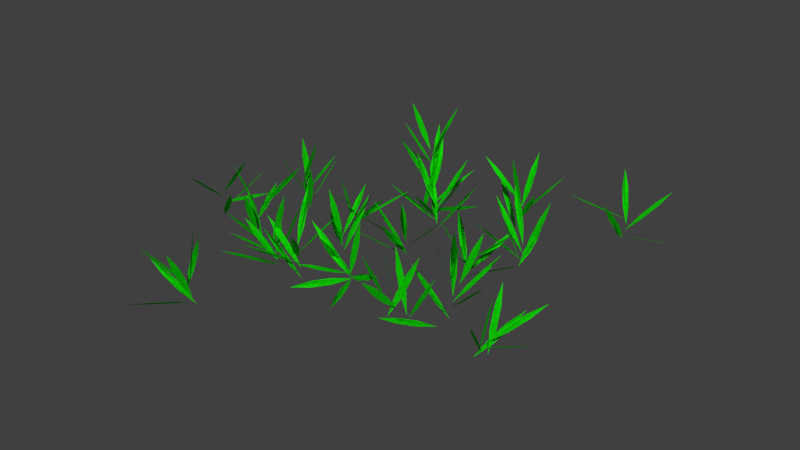 # Source: grass.blend  (saved by Blender 2.73.0; exported with 4.5.12 LTS)
import bpy
from mathutils import Matrix  # noqa: F401  (used for matrix-valued properties, if any)

bpy.ops.wm.read_factory_settings(use_empty=True)
scene = bpy.context.scene
scene.name = 'Scene'

# ---- collections
col_collection_1 = bpy.data.collections.new('Collection 1'); scene.collection.children.link(col_collection_1)

# ---- materials (node trees are filled in below, after node groups)
mat_material = bpy.data.materials.new('Material')
mat_material.alpha_threshold = 0.0
mat_material.roughness = 0.5

# ---- material node trees
mat_material.use_nodes = True; mat_material.node_tree.nodes.clear()
_N = mat_material.node_tree.nodes; _L = mat_material.node_tree.links
n0 = _N.new('ShaderNodeOutputMaterial'); n0.name = 'Material Output'; n0.location = (300, 300)
n1 = _N.new('ShaderNodeBsdfDiffuse'); n1.name = 'Diffuse BSDF'; n1.location = (10, 300)
n1.inputs[0].default_value = (0.008934, 0.8, 0.0, 1.0)
_L.new(n1.outputs[0], n0.inputs[0])
n0.is_active_output = True

# ---- world
world_world = bpy.data.worlds.new('World'); scene.world = world_world
world_world.color = (0.05088, 0.05088, 0.05088)
world_world.use_sun_shadow = False
world_world.sun_shadow_jitter_overblur = 0.0
world_world.cycles.sampling_method = 'MANUAL'
world_world.cycles.sample_map_resolution = 256

# ---- meshes
me_leaves_002 = bpy.data.meshes.new('leaves.002')
me_leaves_002.from_pydata([(33.68, 56.93, -2.554), (27.94, 57.76, 5.594), (22.68, 59.99, 13.66), (17.88, 63.63, 21.64), (23.61, 62.8, 13.49), (28.88, 60.57, 5.425), (34.05, 57.01, 0.7503), (32.87, 51.01, 8.665), (30.43, 45.8, 16.7), (26.73, 41.36, 24.86), (27.91, 47.35, 16.95), (30.35, 52.57, 8.911), (34.42, 57.12, 4.053), (40.73, 54.33, 11.29), (46.0, 50.47, 18.71), (50.25, 45.57, 26.31), (43.95, 48.37, 19.08), (38.67, 52.22, 11.66), (34.8, 57.33, 7.35), (39.82, 62.2, 14.49), (45.64, 65.82, 21.62), (52.25, 68.2, 28.73), (47.23, 63.32, 21.59), (41.42, 59.7, 14.46), (35.19, 57.53, 10.65), (32.44, 63.67, 18.05), (31.09, 70.3, 25.26), (31.12, 77.42, 32.27), (33.86, 71.28, 24.87), (35.22, 64.65, 17.67), (35.48, 56.92, 13.85), (30.27, 52.51, 21.16), (24.95, 49.51, 28.93), (19.5, 47.9, 37.16), (24.7, 52.32, 29.85), (30.03, 55.32, 22.08), (35.72, 56.29, 10.43), (36.72, 53.7, 20.04), (36.25, 51.35, 29.63), (34.31, 49.24, 39.2), (33.32, 51.83, 29.6), (33.79, 54.18, 20.01), (76.47, 80.7, -1.322), (80.41, 73.34, 4.182), (83.16, 66.27, 10.52), (84.71, 59.47, 17.69), (80.77, 66.83, 12.18), (78.02, 73.91, 5.848), (78.15, 81.07, 0.9536), (87.99, 80.54, 2.613), (97.46, 78.66, 4.776), (106.5, 75.44, 7.441), (96.69, 75.98, 5.782), (87.23, 77.85, 3.619), (78.98, 81.38, 3.585), (82.43, 88.49, 9.695), (87.12, 94.79, 15.71), (93.04, 100.3, 21.62), (89.58, 93.14, 15.51), (84.9, 86.85, 9.498), (79.38, 81.64, 6.396), (74.04, 86.7, 13.17), (69.77, 92.77, 19.7), (66.55, 99.85, 25.98), (71.88, 94.79, 19.21), (76.16, 88.72, 12.68), (79.32, 81.85, 9.162), (71.66, 76.58, 12.84), (63.28, 72.57, 16.22), (54.17, 69.81, 19.29), (61.83, 75.08, 15.61), (70.21, 79.09, 12.23), (78.35, 81.93, -1.311), (79.17, 76.33, 6.924), (78.66, 70.24, 14.7), (76.83, 63.67, 22.01), (76.02, 69.28, 13.77), (76.52, 75.37, 5.999), (-58.37, -27.91, -2.301), (-60.9, -36.38, 2.375), (-64.79, -44.44, 6.572), (-70.02, -52.11, 10.29), (-67.48, -43.64, 5.614), (-63.6, -35.58, 1.417), (-59.56, -28.45, 0.6047), (-56.98, -31.32, 9.829), (-54.98, -35.46, 18.58), (-53.56, -40.89, 26.85), (-56.14, -38.03, 17.63), (-58.14, -33.88, 8.879), (-60.53, -28.23, 3.417), (-58.29, -19.51, 7.772), (-55.12, -11.67, 12.88), (-51.02, -4.688, 18.75), (-53.25, -13.4, 14.39), (-56.42, -21.25, 9.281), (-61.03, -26.5, 6.043), (-66.48, -18.48, 8.49), (-70.61, -9.786, 10.75), (-73.44, -0.4223, 12.81), (-68.0, -8.442, 10.36), (-63.86, -17.13, 8.107), (-61.54, -24.76, 8.668), (-68.91, -24.0, 15.38), (-76.62, -22.07, 21.26), (-84.68, -18.97, 26.29), (-77.32, -19.73, 19.58), (-69.6, -21.66, 13.7), (-62.01, -22.96, -6.147), (-61.47, -24.75, 3.673), (-62.39, -26.68, 13.33), (-64.79, -28.74, 22.81), (-65.33, -26.94, 12.99), (-64.4, -25.02, 3.34), (-62.47, -21.12, 10.77), (-56.61, -16.43, 17.37), (-51.07, -12.94, 24.78), (-45.85, -10.65, 32.99), (-51.71, -15.34, 26.39), (-57.25, -18.83, 18.98), (-96.48, -16.61, -6.611), (-89.7, -18.89, 0.3682), (-83.66, -22.45, 7.334), (-78.36, -27.3, 14.29), (-85.14, -25.02, 7.308), (-91.18, -21.45, 0.3423), (-96.89, -16.4, -3.917), (-93.7, -9.33, 2.392), (-89.44, -3.266, 8.937), (-84.11, 1.794, 15.72), (-87.31, -5.274, 9.412), (-91.57, -11.34, 2.866), (-96.41, -16.64, -1.333), (-89.44, -22.37, 2.977), (-83.65, -28.94, 7.56), (-79.04, -36.37, 12.42), (-86.02, -30.65, 8.105), (-91.8, -24.07, 3.522), (-95.49, -17.11, 1.195), (-86.95, -13.84, 5.23), (-77.95, -11.92, 8.847), (-68.5, -11.34, 12.05), (-77.04, -14.61, 8.012), (-86.03, -16.54, 4.395), (-95.01, -17.36, 3.778), (-93.43, -24.48, 10.61), (-93.31, -31.81, 17.24), (-94.64, -39.36, 23.66), (-96.22, -32.24, 16.83), (-96.34, -24.9, 10.2), (-95.43, -17.15, 6.47), (-88.99, -15.77, 14.0), (-82.7, -15.88, 21.62), (-76.54, -17.45, 29.34), (-82.98, -18.82, 21.81), (-89.27, -18.72, 14.19), (53.84, -23.16, -6.464), (48.36, -26.55, 1.176), (42.72, -28.49, 9.063), (36.93, -28.97, 17.2), (42.41, -25.58, 9.556), (48.05, -23.64, 1.669), (54.26, -23.62, -3.48), (56.13, -30.67, 3.354), (56.54, -37.58, 10.42), (55.5, -44.34, 17.71), (53.63, -37.28, 10.87), (53.22, -30.38, 3.81), (54.69, -23.87, -0.4877), (62.15, -24.03, 6.167), (69.15, -25.59, 12.97), (75.69, -28.56, 19.93), (68.23, -28.4, 13.27), (61.23, -26.83, 6.467), (55.13, -23.69, 2.523), (58.19, -17.19, 9.476), (62.49, -11.46, 16.29), (68.05, -6.516, 22.96), (65.0, -13.02, 16.01), (60.7, -18.74, 9.198), (55.58, -23.51, 5.534), (50.52, -19.18, 12.99), (46.48, -13.79, 20.23), (43.47, -7.351, 27.26), (48.53, -11.69, 19.8), (52.57, -17.07, 12.56), (55.99, -22.16, 8.084), (51.32, -22.79, 16.9), (45.75, -22.45, 25.06), (39.28, -21.14, 32.56), (43.94, -20.51, 23.75), (49.51, -20.85, 15.59), (56.39, -20.22, 10.4), (61.28, -19.35, 19.08), (64.84, -18.84, 28.29), (67.06, -18.69, 38.03), (62.17, -19.57, 29.36), (58.61, -20.08, 20.15), (84.09, -47.63, -0.8125), (86.07, -39.73, 4.993), (88.82, -31.43, 9.597), (92.33, -22.71, 13.0), (90.35, -30.6, 7.194), (87.6, -38.91, 2.59), (86.15, -47.09, 0.6899), (87.98, -47.51, 10.51), (89.5, -46.49, 20.23), (90.72, -44.01, 29.83), (88.9, -43.59, 20.01), (87.37, -44.61, 10.3), (87.43, -46.76, 2.825), (91.04, -52.72, 9.989), (93.26, -58.57, 17.64), (94.08, -64.32, 25.78), (90.46, -58.35, 18.62), (88.25, -52.5, 10.97), (88.3, -46.53, 5.276), (97.36, -46.57, 9.5), (106.1, -48.02, 13.99), (114.4, -50.89, 18.74), (105.3, -50.85, 14.52), (96.62, -49.39, 10.03), (89.21, -46.29, 7.713), (93.62, -39.45, 13.52), (99.24, -33.35, 18.91), (106.1, -28.01, 23.88), (101.7, -34.85, 18.08), (96.04, -40.94, 12.69), (90.2, -46.03, 2.359), (87.8, -42.06, 11.21), (86.31, -37.01, 19.58), (85.72, -30.89, 27.47), (88.12, -34.87, 18.61), (89.61, -39.92, 10.24), (-14.86, 43.36, -3.431), (-10.72, 42.57, 5.636), (-7.983, 42.03, 15.12), (-6.647, 41.73, 25.02), (-10.79, 42.52, 15.96), (-13.52, 43.06, 6.473), (-13.98, 45.59, -1.786), (-4.64, 48.84, -0.2885), (4.558, 51.25, 2.424), (13.62, 52.81, 6.35), (4.281, 49.57, 4.852), (-4.916, 47.16, 2.14), (-13.26, 47.39, 0.2209), (-10.92, 55.6, 5.419), (-7.25, 63.13, 10.67), (-2.266, 69.98, 15.97), (-4.614, 61.77, 10.78), (-8.28, 54.24, 5.525), (-12.9, 48.31, 2.954), (-18.9, 54.1, 8.467), (-23.98, 60.93, 13.5), (-28.12, 68.81, 18.05), (-22.11, 63.03, 12.54), (-17.04, 56.19, 7.507), (-12.53, 49.24, 5.688), (-16.43, 46.33, 14.42), (-21.22, 44.56, 22.88), (-26.92, 43.95, 31.08), (-23.02, 46.86, 22.35), (-18.22, 48.63, 13.88), (-12.46, 49.41, 8.533), (-17.07, 55.42, 15.06), (-20.31, 62.01, 21.67), (-22.19, 69.2, 28.37), (-17.59, 63.19, 21.84), (-14.35, 56.59, 15.23), (-12.55, 49.19, 11.43), (-18.32, 46.1, 18.99), (-24.35, 44.47, 26.65), (-30.66, 44.28, 34.4), (-24.89, 47.38, 26.85), (-18.85, 49.01, 19.19), (-45.61, 91.83, -5.139), (-50.76, 97.67, 1.127), (-54.59, 104.2, 7.507), (-57.1, 111.4, 14.0), (-51.95, 105.5, 7.734), (-48.12, 99.0, 1.354), (-46.05, 92.28, -2.726), (-52.7, 90.92, 4.612), (-59.67, 90.98, 11.63), (-66.94, 92.46, 18.33), (-60.29, 93.81, 10.99), (-53.32, 93.75, 3.972), (-46.43, 92.31, -0.2797), (-45.6, 84.12, 5.404), (-46.24, 75.91, 10.88), (-48.35, 67.68, 16.14), (-49.18, 75.86, 10.45), (-48.54, 84.07, 4.98), (-46.78, 92.12, 2.182), (-41.65, 91.72, 10.75), (-36.81, 89.88, 19.17), (-32.26, 86.59, 27.45), (-37.39, 86.99, 18.87), (-42.23, 88.83, 10.45), (-47.11, 91.8, 4.625), (-46.34, 97.32, 12.92), (-44.22, 102.2, 21.23), (-40.75, 106.6, 29.55), (-41.52, 101.0, 21.25), (-43.64, 96.12, 12.94), (-47.39, 91.2, 7.031), (-54.68, 92.57, 13.74), (-61.09, 95.07, 20.83), (-66.64, 98.72, 28.31), (-59.36, 97.35, 21.6), (-52.94, 94.85, 14.51), (-14.89, -43.65, -2.594), (-21.42, -46.27, 4.509), (-28.23, -47.44, 11.58), (-35.32, -47.15, 18.62), (-28.79, -44.53, 11.52), (-21.98, -43.36, 4.447), (-14.86, -43.58, 0.176), (-13.59, -50.89, 6.878), (-13.8, -58.15, 13.59), (-15.49, -65.35, 20.32), (-16.76, -58.04, 13.61), (-16.55, -50.79, 6.901), (-14.91, -43.7, 2.93), (-23.01, -44.22, 8.767), (-30.73, -43.32, 14.87), (-38.08, -41.02, 21.25), (-29.98, -40.51, 15.41), (-22.25, -41.4, 9.307), (-15.08, -44.18, 5.654), (-17.68, -52.52, 10.5), (-21.6, -60.18, 15.39), (-26.82, -67.13, 20.31), (-24.22, -58.79, 15.46), (-20.3, -51.13, 10.58), (-15.25, -44.65, 8.378), (-10.05, -48.93, 15.76), (-5.814, -54.31, 22.9), (-2.542, -60.79, 29.77), (-7.745, -56.5, 22.39), (-11.98, -51.13, 15.26), (-15.36, -44.95, 11.13), (-10.58, -40.05, 18.41), (-4.926, -36.34, 25.62), (1.6, -33.83, 32.76), (-3.183, -38.73, 25.48), (-8.837, -42.44, 18.27), (-15.44, -45.16, 13.89), (-19.72, -39.9, 21.23), (-22.63, -34.05, 28.66), (-24.18, -27.64, 36.16), (-19.9, -32.9, 28.82), (-16.99, -38.75, 21.4), (-32.56, -90.65, -0.945), (-41.13, -93.03, 3.631), (-49.68, -93.95, 8.501), (-58.22, -93.42, 13.67), (-49.66, -91.04, 9.091), (-41.1, -90.12, 4.221), (-32.32, -91.09, 0.4581), (-36.14, -99.99, 2.955), (-41.01, -108.5, 4.48), (-46.91, -116.5, 5.035), (-43.08, -107.6, 2.538), (-38.22, -99.14, 1.013), (-33.95, -91.39, 2.155), (-32.99, -94.3, 11.67), (-32.49, -98.49, 20.61), (-32.44, -104.0, 28.97), (-33.39, -101.1, 19.45), (-33.9, -96.87, 10.52), (-35.55, -91.61, 3.896), (-38.85, -86.78, 12.0), (-41.28, -82.94, 20.78), (-42.84, -80.1, 30.24), (-39.54, -84.93, 22.13), (-37.11, -88.76, 13.35), (-36.95, -91.5, 5.728), (-43.73, -84.82, 8.759), (-49.29, -77.36, 12.13), (-53.62, -69.15, 15.83), (-46.84, -75.84, 12.79), (-41.28, -83.29, 9.428), (-37.96, -90.76, 7.742), (-47.23, -92.7, 10.94), (-56.76, -93.32, 13.53), (-66.53, -92.61, 15.5), (-57.26, -90.67, 12.29), (-47.74, -90.05, 9.709), (54.08, 28.58, -2.646), (51.13, 37.25, 1.352), (49.47, 46.37, 4.79), (49.12, 55.94, 7.669), (52.07, 47.26, 3.672), (53.73, 38.14, 0.233), (54.48, 29.81, -0.7441), (48.54, 31.01, 7.21), (42.24, 33.44, 14.43), (35.58, 37.11, 20.92), (41.52, 35.92, 12.97), (47.82, 33.49, 5.748), (54.73, 30.61, 1.291), (53.39, 37.76, 8.155), (53.53, 44.86, 15.03), (55.16, 51.91, 21.93), (56.5, 44.77, 15.06), (56.36, 37.67, 8.184), (54.71, 30.54, 3.592), (48.01, 30.49, 11.02), (41.69, 31.88, 18.49), (35.74, 34.7, 26.02), (42.44, 34.75, 18.59), (48.76, 33.36, 11.12), (54.68, 30.46, 5.894), (53.21, 24.35, 13.67), (50.42, 18.93, 21.45), (46.32, 14.2, 29.25), (47.79, 20.31, 21.47), (50.58, 25.73, 13.69), (54.69, 30.49, 8.195), (48.66, 34.06, 15.33), (43.6, 38.76, 22.4), (39.51, 44.58, 29.43), (45.54, 41.01, 22.29), (50.6, 36.31, 15.22), (54.72, 30.58, -0.04139), (49.38, 24.99, 6.291), (43.15, 20.59, 12.59), (36.05, 17.39, 18.85), (41.39, 22.98, 12.52), (47.62, 27.38, 6.222), (-58.29, 6.734, -0.0602), (-54.5, 5.357, 9.088), (-51.15, 2.589, 17.97), (-48.23, -1.571, 26.58), (-52.02, -0.1936, 17.43), (-55.38, 2.575, 8.551), (-59.26, 6.662, 1.893), (-59.06, 14.04, 8.64), (-57.73, 20.6, 15.91), (-55.28, 26.35, 23.71), (-55.49, 18.98, 16.97), (-56.81, 12.41, 9.694), (-60.24, 9.275, 2.147), (-68.74, 14.53, 1.933), (-76.29, 20.89, 1.441), (-82.9, 28.36, 0.6692), (-74.39, 23.1, 0.8825), (-66.84, 16.74, 1.375), (-61.23, 10.51, 3.644), (-68.64, 10.53, 10.36), (-76.72, 11.3, 16.0), (-85.48, 12.84, 20.57), (-78.08, 12.82, 13.85), (-70.0, 12.04, 8.206), (-62.23, 11.74, 5.14), (-62.86, 12.99, 15.04), (-64.75, 13.48, 24.73), (-67.89, 13.2, 34.22), (-67.26, 11.95, 24.32), (-65.37, 11.46, 14.63), (-63.24, 6.588, 9.656), (-60.04, 8.735, 18.88), (-56.73, 9.404, 28.17), (-53.32, 8.596, 37.54), (-56.52, 6.449, 28.31), (-59.83, 5.779, 19.02), (-64.25, 14.25, 8.087), (-68.44, 23.25, 9.212), (-71.33, 32.54, 11.0), (-72.91, 42.1, 13.44), (-68.73, 33.09, 12.32), (-65.84, 23.81, 10.53), (49.6, -46.0, 3.316), (53.8, -45.92, 12.39), (58.97, -46.73, 20.78), (65.12, -48.43, 28.48), (60.92, -48.51, 19.41), (55.74, -47.7, 11.02), (49.65, -47.23, 4.972), (44.92, -46.17, 13.72), (41.5, -44.53, 22.85), (39.39, -42.31, 32.36), (44.12, -43.37, 23.62), (47.54, -45.01, 14.49), (66.61, -48.35, 6.969), (57.26, -50.86, 4.482), (47.62, -52.07, 2.652), (37.69, -51.98, 1.478), (47.05, -49.47, 3.965), (56.69, -48.26, 5.796), (39.35, -49.32, 10.91), (40.38, -55.25, 18.9), (40.6, -60.09, 27.51), (40.02, -63.86, 36.75), (39.0, -57.94, 28.76), (38.77, -53.09, 20.15), (46.43, -50.19, 8.887), (46.4, -56.06, 16.98), (46.16, -62.98, 24.03), (45.72, -70.95, 30.05), (45.75, -65.07, 21.97), (45.99, -58.15, 14.91), (44.92, -51.04, 9.996), (41.01, -48.51, 18.84), (37.97, -47.08, 28.14), (35.82, -46.75, 37.9), (39.74, -49.28, 29.06), (42.77, -50.71, 19.75), (42.85, -51.85, 3.93), (44.15, -48.41, 13.22), (46.7, -44.43, 21.91), (50.49, -39.91, 29.98), (49.18, -43.35, 20.69), (46.64, -47.34, 12.0), (-0.3391, 37.48, -4.032), (2.284, 44.36, 2.726), (6.057, 50.32, 9.652), (10.98, 55.36, 16.74), (8.356, 48.48, 9.987), (4.583, 42.52, 3.061), (-0.6783, 37.4, -2.125), (-7.754, 42.44, 2.819), (-13.69, 48.41, 8.003), (-18.5, 55.3, 13.43), (-11.42, 50.26, 8.481), (-5.482, 44.29, 3.298), (-0.9561, 37.34, -0.2104), (-7.496, 32.67, 5.738), (-14.68, 29.34, 11.66), (-22.5, 27.34, 17.55), (-15.96, 32.01, 11.6), (-8.781, 35.34, 5.683), (-1.111, 37.3, 1.721), (1.325, 30.64, 8.764), (2.32, 23.65, 15.68), (1.874, 16.33, 22.48), (-0.5631, 23.0, 15.44), (-1.558, 29.99, 8.521), (-1.266, 37.27, 3.653), (4.296, 38.58, 11.86), (9.852, 38.41, 20.03), (15.4, 36.75, 28.18), (9.84, 35.44, 19.98), (4.284, 35.61, 11.8), (-1.361, 37.25, 5.588), (-1.472, 44.21, 12.77), (-0.1399, 50.82, 19.99), (2.635, 57.1, 27.26), (2.745, 50.14, 20.08), (1.413, 43.52, 12.86), (-1.427, 37.23, 7.525), (-8.489, 38.9, 14.4), (-14.9, 41.89, 21.31), (-20.65, 46.21, 28.26), (-13.58, 44.55, 21.38), (-7.177, 41.56, 14.47), (-27.82, -43.25, -0.2591), (-35.49, -48.92, 2.736), (-43.76, -54.03, 4.496), (-52.64, -58.6, 5.02), (-44.97, -52.93, 2.025), (-36.7, -47.81, 0.2652), (-29.44, -43.17, 0.5669), (-31.41, -46.27, 9.864), (-33.82, -50.58, 18.43), (-36.66, -56.11, 26.26), (-34.69, -53.01, 16.96), (-32.28, -48.7, 8.397), (-30.97, -43.02, 1.501), (-31.43, -35.84, 8.44), (-31.42, -29.76, 16.24), (-30.93, -24.8, 24.91), (-30.47, -31.98, 17.97), (-30.48, -38.05, 10.16), (-32.34, -42.71, 2.651), (-39.61, -35.84, 2.545), (-45.94, -28.29, 3.371), (-51.34, -20.07, 5.13), (-44.07, -26.94, 5.236), (-37.74, -34.48, 4.41), (-33.72, -42.41, 3.801), (-43.54, -44.11, 4.611), (-53.41, -44.39, 4.978), (-63.34, -43.26, 4.902), (-53.53, -41.56, 4.092), (-43.65, -41.28, 3.725), (-34.73, -41.9, 5.179), (-38.0, -47.19, 13.01), (-42.54, -52.39, 20.09), (-48.35, -57.5, 26.42), (-45.08, -52.21, 18.59), (-40.55, -47.01, 11.51), (-35.57, -41.29, 6.671), (-31.85, -39.91, 15.84), (-28.72, -39.87, 25.22), (-26.2, -41.16, 34.81), (-29.93, -42.54, 25.64), (-33.05, -42.59, 16.26), (39.34, 4.635, -3.828), (45.22, 1.86, 3.762), (49.81, -0.9284, 12.07), (53.09, -3.73, 21.08), (47.21, -0.9545, 13.49), (42.62, 1.834, 5.189), (40.06, 5.405, -2.501), (48.79, 9.121, 0.653), (57.55, 11.55, 4.538), (66.34, 12.68, 9.153), (57.62, 8.967, 5.999), (48.85, 6.541, 2.114), (40.65, 5.943, -1.063), (43.1, 13.44, 5.077), (46.92, 20.41, 10.96), (52.09, 26.85, 16.6), (49.64, 19.35, 10.46), (45.83, 12.38, 4.569), (40.99, 6.017, 0.5959), (34.84, 9.494, 7.671), (29.5, 14.2, 14.53), (24.95, 20.13, 21.17), (31.1, 16.66, 14.09), (36.45, 11.95, 7.234), (41.33, 6.091, 2.255), (39.68, 1.3, 10.87), (37.03, -2.409, 19.65), (33.38, -5.034, 28.58), (35.03, -0.2426, 19.96), (37.68, 3.466, 11.18), (41.57, 6.008, 3.926), (47.24, -0.3724, 9.128), (51.63, -7.489, 14.41), (54.73, -15.34, 19.76), (49.06, -8.96, 14.56), (44.67, -1.844, 9.281), (41.76, 5.846, 5.603), (48.7, 8.564, 12.27), (56.05, 9.868, 18.75), (63.81, 9.76, 25.05), (56.87, 7.043, 18.39), (49.52, 5.739, 11.9), (-29.1, 8.807, 11.07), (-27.29, 0.61, 16.5), (-26.94, -7.758, 21.75), (-28.05, -16.3, 26.83), (-29.86, -8.101, 21.4), (-30.21, 0.2677, 16.15), (-29.2, 8.347, -2.377), (-21.48, 8.433, 3.979), (-13.88, 7.053, 10.14), (-6.38, 4.206, 16.11), (-14.1, 4.12, 9.755), (-21.7, 5.5, 3.593), (-29.18, 8.384, -0.8491), (-28.04, 5.199, 8.558), (-28.3, 2.476, 18.06), (-29.97, 0.2132, 27.65), (-31.12, 3.398, 18.25), (-30.85, 6.121, 8.745), (-28.92, 8.888, 0.6181), (-21.26, 9.08, 7.038), (-14.3, 8.082, 13.99), (-8.056, 5.896, 21.49), (-15.72, 5.704, 15.07), (-22.67, 6.702, 8.109), (-28.66, 9.393, 2.085), (-24.17, 17.16, 6.495), (-18.59, 23.93, 11.05), (-11.93, 29.71, 15.76), (-16.41, 21.94, 11.35), (-21.99, 15.17, 6.79), (-28.57, 9.554, 3.623), (-22.91, 3.622, 9.345), (-18.49, -3.129, 15.06), (-15.31, -10.7, 20.76), (-20.97, -4.767, 15.04), (-25.39, 1.984, 9.324), (-28.58, 9.542, 5.197), (-23.63, 12.93, 13.2), (-18.17, 14.93, 21.19), (-12.18, 15.54, 29.17), (-17.13, 12.15, 21.17), (-22.59, 10.15, 13.18), (10.07, -36.22, 3.362), (7.018, -42.0, 10.93), (4.967, -46.97, 19.22), (3.92, -51.14, 28.25), (6.974, -45.36, 20.69), (9.024, -40.38, 12.39), (10.49, -37.4, 4.099), (7.102, -46.81, 3.85), (2.963, -55.74, 4.786), (-1.931, -64.19, 6.907), (1.453, -54.79, 7.156), (5.592, -45.86, 6.22), (10.88, -38.54, 4.907), (16.36, -46.86, 5.729), (20.5, -55.82, 6.375), (23.3, -65.4, 6.846), (17.83, -57.07, 6.025), (13.69, -48.12, 5.378), (11.25, -39.57, 5.857), (19.23, -41.92, 11.4), (27.43, -45.21, 15.83), (35.85, -49.46, 19.14), (27.87, -47.11, 13.6), (19.67, -43.82, 9.168), (11.61, -40.61, 6.808), (12.36, -40.63, 16.78), (14.54, -40.45, 26.42), (18.16, -40.07, 35.73), (17.41, -40.05, 25.76), (15.22, -40.23, 16.12), (11.87, -41.35, 7.998), (6.676, -44.97, 15.74), (1.797, -47.24, 24.03), (-2.766, -48.18, 32.87), (2.429, -44.57, 25.14), (7.307, -42.29, 16.84), (12.08, -41.94, 9.308), (11.65, -51.04, 13.43), (9.895, -59.63, 17.99), (6.815, -67.73, 22.98), (7.244, -58.63, 18.86), (8.998, -50.03, 14.3), (5.322, 7.706, -5.529), (-0.7395, 1.467, -0.6029), (-7.805, -3.755, 3.931), (-15.88, -7.958, 8.073), (-9.814, -1.718, 3.146), (-2.748, 3.503, -1.388), (4.711, 7.555, -4.357), (5.932, 2.012, 3.873), (6.096, -4.339, 11.45), (5.204, -11.5, 18.37), (3.983, -5.956, 10.14), (3.819, 0.3951, 2.563), (4.362, 7.469, -3.136), (-0.03854, 3.941, 5.118), (-4.99, 1.791, 13.4), (-10.49, 1.016, 21.71), (-6.092, 4.544, 13.46), (-1.14, 6.695, 5.174), (4.539, 7.513, -1.818), (8.002, 0.01052, 3.81), (10.01, -7.717, 9.639), (10.57, -15.67, 15.67), (7.109, -8.168, 10.04), (5.098, -0.4408, 4.213), (4.715, 7.556, -0.5), (11.95, 8.83, 6.281), (19.08, 8.626, 13.12), (26.11, 6.944, 20.03), (18.88, 5.67, 13.25), (11.75, 5.874, 6.406), (4.467, 7.495, 0.7682), (1.515, 0.7185, 7.5), (-2.774, -5.601, 13.78), (-8.398, -11.46, 19.6), (-5.446, -4.688, 12.87), (-1.158, 1.632, 6.593), (4.006, 7.381, 2.011), (6.994, 4.85, 11.21), (9.302, 1.053, 20.04), (10.93, -4.011, 28.51), (7.945, -1.48, 19.31), (5.637, 2.317, 10.48), (-14.42, -16.03, 0.4016), (-12.22, -10.56, 8.478), (-10.5, -6.316, 17.24), (-9.261, -3.297, 26.69), (-11.46, -8.766, 18.61), (-13.18, -13.01, 9.851), (-15.2, -15.36, 1.038), (-17.86, -5.762, 1.864), (-19.62, 3.755, 3.876), (-20.5, 13.19, 7.072), (-17.85, 3.584, 6.245), (-16.08, -5.933, 4.234), (-15.89, -14.79, 1.807), (-24.74, -10.45, 3.436), (-32.77, -4.884, 4.971), (-39.97, 1.905, 6.413), (-31.11, -2.435, 4.784), (-23.08, -7.999, 3.249), (-16.36, -14.39, 2.842), (-23.16, -17.69, 9.386), (-30.82, -20.07, 15.17), (-39.34, -21.51, 20.19), (-32.55, -18.2, 13.64), (-24.89, -15.83, 7.861), (-16.84, -13.98, 3.877), (-16.25, -15.22, 13.78), (-16.88, -17.26, 23.43), (-18.72, -20.11, 32.84), (-19.32, -18.87, 22.93), (-18.69, -16.83, 13.28), (-17.13, -13.74, 5.01), (-13.28, -9.423, 13.17), (-9.0, -6.501, 21.58), (-4.285, -4.973, 30.27), (-8.134, -9.289, 22.11), (-12.42, -12.21, 13.69), (-17.32, -13.58, 6.192), (-20.42, -6.044, 11.99), (-22.07, 1.627, 18.01), (-22.25, 9.438, 24.24), (-19.15, 1.907, 18.45), (-17.5, -5.764, 12.43)], [], [(0, 3, 2, 1), (0, 5, 4, 3), (6, 9, 8, 7), (6, 11, 10, 9), (12, 15, 14, 13), (12, 17, 16, 15), (18, 21, 20, 19), (18, 23, 22, 21), (24, 27, 26, 25), (24, 29, 28, 27), (30, 33, 32, 31), (30, 35, 34, 33), (36, 39, 38, 37), (36, 41, 40, 39), (42, 45, 44, 43), (42, 47, 46, 45), (48, 51, 50, 49), (48, 53, 52, 51), (54, 57, 56, 55), (54, 59, 58, 57), (60, 63, 62, 61), (60, 65, 64, 63), (66, 69, 68, 67), (66, 71, 70, 69), (72, 75, 74, 73), (72, 77, 76, 75), (78, 81, 80, 79), (78, 83, 82, 81), (84, 87, 86, 85), (84, 89, 88, 87), (90, 93, 92, 91), (90, 95, 94, 93), (96, 99, 98, 97), (96, 101, 100, 99), (102, 105, 104, 103), (102, 107, 106, 105), (108, 111, 110, 109), (108, 113, 112, 111), (114, 117, 116, 115), (114, 119, 118, 117), (120, 123, 122, 121), (120, 125, 124, 123), (126, 129, 128, 127), (126, 131, 130, 129), (132, 135, 134, 133), (132, 137, 136, 135), (138, 141, 140, 139), (138, 143, 142, 141), (144, 147, 146, 145), (144, 149, 148, 147), (150, 153, 152, 151), (150, 155, 154, 153), (156, 159, 158, 157), (156, 161, 160, 159), (162, 165, 164, 163), (162, 167, 166, 165), (168, 171, 170, 169), (168, 173, 172, 171), (174, 177, 176, 175), (174, 179, 178, 177), (180, 183, 182, 181), (180, 185, 184, 183), (186, 189, 188, 187), (186, 191, 190, 189), (192, 195, 194, 193), (192, 197, 196, 195), (198, 201, 200, 199), (198, 203, 202, 201), (204, 207, 206, 205), (204, 209, 208, 207), (210, 213, 212, 211), (210, 215, 214, 213), (216, 219, 218, 217), (216, 221, 220, 219), (222, 225, 224, 223), (222, 227, 226, 225), (228, 231, 230, 229), (228, 233, 232, 231), (234, 237, 236, 235), (234, 239, 238, 237), (240, 243, 242, 241), (240, 245, 244, 243), (246, 249, 248, 247), (246, 251, 250, 249), (252, 255, 254, 253), (252, 257, 256, 255), (258, 261, 260, 259), (258, 263, 262, 261), (264, 267, 266, 265), (264, 269, 268, 267), (270, 273, 272, 271), (270, 275, 274, 273), (276, 279, 278, 277), (276, 281, 280, 279), (282, 285, 284, 283), (282, 287, 286, 285), (288, 291, 290, 289), (288, 293, 292, 291), (294, 297, 296, 295), (294, 299, 298, 297), (300, 303, 302, 301), (300, 305, 304, 303), (306, 309, 308, 307), (306, 311, 310, 309), (312, 315, 314, 313), (312, 317, 316, 315), (318, 321, 320, 319), (318, 323, 322, 321), (324, 327, 326, 325), (324, 329, 328, 327), (330, 333, 332, 331), (330, 335, 334, 333), (336, 339, 338, 337), (336, 341, 340, 339), (342, 345, 344, 343), (342, 347, 346, 345), (348, 351, 350, 349), (348, 353, 352, 351), (354, 357, 356, 355), (354, 359, 358, 357), (360, 363, 362, 361), (360, 365, 364, 363), (366, 369, 368, 367), (366, 371, 370, 369), (372, 375, 374, 373), (372, 377, 376, 375), (378, 381, 380, 379), (378, 383, 382, 381), (384, 387, 386, 385), (384, 389, 388, 387), (390, 393, 392, 391), (390, 395, 394, 393), (396, 399, 398, 397), (396, 401, 400, 399), (402, 405, 404, 403), (402, 407, 406, 405), (408, 411, 410, 409), (408, 413, 412, 411), (414, 417, 416, 415), (414, 419, 418, 417), (420, 423, 422, 421), (420, 425, 424, 423), (426, 429, 428, 427), (426, 431, 430, 429), (432, 435, 434, 433), (432, 437, 436, 435), (438, 441, 440, 439), (438, 443, 442, 441), (444, 447, 446, 445), (444, 449, 448, 447), (450, 453, 452, 451), (450, 455, 454, 453), (456, 459, 458, 457), (456, 461, 460, 459), (462, 465, 464, 463), (462, 467, 466, 465), (468, 471, 470, 469), (468, 473, 472, 471), (474, 477, 476, 475), (474, 479, 478, 477), (480, 483, 482, 481), (480, 485, 484, 483), (486, 489, 488, 487), (486, 491, 490, 489), (492, 495, 494, 493), (492, 497, 496, 495), (498, 501, 500, 499), (498, 503, 502, 501), (504, 507, 506, 505), (504, 509, 508, 507), (510, 513, 512, 511), (510, 515, 514, 513), (516, 519, 518, 517), (516, 521, 520, 519), (522, 525, 524, 523), (522, 527, 526, 525), (528, 531, 530, 529), (528, 533, 532, 531), (534, 537, 536, 535), (534, 539, 538, 537), (540, 543, 542, 541), (540, 545, 544, 543), (546, 549, 548, 547), (546, 551, 550, 549), (552, 555, 554, 553), (552, 557, 556, 555), (558, 561, 560, 559), (558, 563, 562, 561), (564, 567, 566, 565), (564, 569, 568, 567), (570, 573, 572, 571), (570, 575, 574, 573), (576, 579, 578, 577), (576, 581, 580, 579), (582, 585, 584, 583), (582, 587, 586, 585), (588, 591, 590, 589), (588, 593, 592, 591), (594, 597, 596, 595), (594, 599, 598, 597), (600, 603, 602, 601), (600, 605, 604, 603), (606, 609, 608, 607), (606, 611, 610, 609), (612, 615, 614, 613), (612, 617, 616, 615), (618, 621, 620, 619), (618, 623, 622, 621), (624, 627, 626, 625), (624, 629, 628, 627), (630, 633, 632, 631), (630, 635, 634, 633), (636, 639, 638, 637), (636, 641, 640, 639), (642, 645, 644, 643), (642, 647, 646, 645), (648, 651, 650, 649), (648, 653, 652, 651), (654, 657, 656, 655), (654, 659, 658, 657), (660, 663, 662, 661), (660, 665, 664, 663), (666, 669, 668, 667), (666, 671, 670, 669), (672, 675, 674, 673), (672, 677, 676, 675), (678, 681, 680, 679), (678, 683, 682, 681), (684, 687, 686, 685), (684, 689, 688, 687), (690, 693, 692, 691), (690, 695, 694, 693), (696, 699, 698, 697), (696, 701, 700, 699), (702, 705, 704, 703), (702, 707, 706, 705), (708, 711, 710, 709), (708, 713, 712, 711), (714, 717, 716, 715), (714, 719, 718, 717), (720, 723, 722, 721), (720, 725, 724, 723), (726, 729, 728, 727), (726, 731, 730, 729), (732, 735, 734, 733), (732, 737, 736, 735), (738, 741, 740, 739), (738, 743, 742, 741), (744, 747, 746, 745), (744, 749, 748, 747), (750, 753, 752, 751), (750, 755, 754, 753), (756, 759, 758, 757), (756, 761, 760, 759), (762, 765, 764, 763), (762, 767, 766, 765), (768, 771, 770, 769), (768, 773, 772, 771), (774, 777, 776, 775), (774, 779, 778, 777), (780, 783, 782, 781), (780, 785, 784, 783), (786, 789, 788, 787), (786, 791, 790, 789), (792, 795, 794, 793), (792, 797, 796, 795), (798, 801, 800, 799), (798, 803, 802, 801), (804, 807, 806, 805), (804, 809, 808, 807)])
_uv = me_leaves_002.uv_layers.new(name='UVMap')
_uv.uv.foreach_set('vector', [0.09417, 0.5011, 0.09417, 0.7489, 0.08177, 0.6663, 0.08177, 0.5837, 0.09417, 0.5011, 0.1066, 0.5837, 0.1066, 0.6663, 0.09417, 0.7489, 0.7937, 0.7489, 0.7937, 0.5011, 0.8061, 0.5837, 0.8061, 0.6663, 0.7937, 0.7489, 0.7813, 0.6663, 0.7813, 0.5837, 0.7937, 0.5011, 0.6592, 0.7511, 0.6592, 0.9989, 0.6468, 0.9163, 0.6468, 0.8337, 0.6592, 0.7511, 0.6716, 0.8337, 0.6716, 0.9163, 0.6592, 0.9989, 0.3363, 0.5011, 0.3363, 0.7489, 0.3239, 0.6663, 0.3239, 0.5837, 0.3363, 0.5011, 0.3487, 0.5837, 0.3487, 0.6663, 0.3363, 0.7489, 0.2018, 0.5011, 0.2018, 0.7489, 0.1894, 0.6663, 0.1894, 0.5837, 0.2018, 0.5011, 0.2142, 0.5837, 0.2142, 0.6663, 0.2018, 0.7489, 0.2556, 0.001058, 0.2556, 0.2489, 0.2432, 0.1663, 0.2432, 0.08369, 0.2556, 0.001058, 0.268, 0.08369, 0.268, 0.1663, 0.2556, 0.2489, 0.2556, 0.4989, 0.2556, 0.2511, 0.268, 0.3337, 0.268, 0.4163, 0.2556, 0.4989, 0.2432, 0.4163, 0.2432, 0.3337, 0.2556, 0.2511, 0.4708, 0.5011, 0.4708, 0.7489, 0.4584, 0.6663, 0.4584, 0.5837, 0.4708, 0.5011, 0.4832, 0.5837, 0.4832, 0.6663, 0.4708, 0.7489, 0.7399, 0.2511, 0.7399, 0.4989, 0.7275, 0.4163, 0.7275, 0.3337, 0.7399, 0.2511, 0.7523, 0.3337, 0.7523, 0.4163, 0.7399, 0.4989, 0.148, 0.001058, 0.148, 0.2489, 0.1356, 0.1663, 0.1356, 0.08369, 0.148, 0.001058, 0.1604, 0.08369, 0.1604, 0.1663, 0.148, 0.2489, 0.9013, 0.2511, 0.9013, 0.4989, 0.8889, 0.4163, 0.8889, 0.3337, 0.9013, 0.2511, 0.9137, 0.3337, 0.9137, 0.4163, 0.9013, 0.4989, 0.8744, 0.5011, 0.8744, 0.7489, 0.862, 0.6663, 0.862, 0.5837, 0.8744, 0.5011, 0.8868, 0.5837, 0.8868, 0.6663, 0.8744, 0.7489, 0.3363, 0.2511, 0.3363, 0.4989, 0.3239, 0.4163, 0.3239, 0.3337, 0.3363, 0.2511, 0.3487, 0.3337, 0.3487, 0.4163, 0.3363, 0.4989, 0.8475, 0.7489, 0.8475, 0.5011, 0.8599, 0.5837, 0.8599, 0.6663, 0.8475, 0.7489, 0.8351, 0.6663, 0.8351, 0.5837, 0.8475, 0.5011, 0.8744, 0.2489, 0.8744, 0.001058, 0.8868, 0.08368, 0.8868, 0.1663, 0.8744, 0.2489, 0.862, 0.1663, 0.862, 0.08368, 0.8744, 0.001058, 0.6592, 0.001058, 0.6592, 0.2489, 0.6468, 0.1663, 0.6468, 0.08369, 0.6592, 0.001058, 0.6716, 0.08369, 0.6716, 0.1663, 0.6592, 0.2489, 0.2018, 0.001058, 0.2018, 0.2489, 0.1894, 0.1663, 0.1894, 0.08369, 0.2018, 0.001058, 0.2142, 0.08369, 0.2142, 0.1663, 0.2018, 0.2489, 0.6861, 0.4989, 0.6861, 0.2511, 0.6985, 0.3337, 0.6985, 0.4163, 0.6861, 0.4989, 0.6737, 0.4163, 0.6737, 0.3337, 0.6861, 0.2511, 0.417, 0.4989, 0.417, 0.2511, 0.4294, 0.3337, 0.4294, 0.4163, 0.417, 0.4989, 0.4046, 0.4163, 0.4046, 0.3337, 0.417, 0.2511, 0.09417, 0.9989, 0.09417, 0.7511, 0.1066, 0.8337, 0.1066, 0.9163, 0.09417, 0.9989, 0.08177, 0.9163, 0.08177, 0.8337, 0.09417, 0.7511, 0.04036, 0.2511, 0.04036, 0.4989, 0.02796, 0.4163, 0.02796, 0.3337, 0.04036, 0.2511, 0.05275, 0.3337, 0.05275, 0.4163, 0.04036, 0.4989, 0.6054, 0.9989, 0.6054, 0.7511, 0.6178, 0.8337, 0.6178, 0.9163, 0.6054, 0.9989, 0.593, 0.9163, 0.593, 0.8337, 0.6054, 0.7511, 0.5246, 0.7489, 0.5246, 0.5011, 0.537, 0.5837, 0.537, 0.6663, 0.5246, 0.7489, 0.5123, 0.6663, 0.5123, 0.5837, 0.5246, 0.5011, 0.4977, 0.7511, 0.4977, 0.9989, 0.4853, 0.9163, 0.4853, 0.8337, 0.4977, 0.7511, 0.5101, 0.8337, 0.5101, 0.9163, 0.4977, 0.9989, 0.06726, 0.4989, 0.06726, 0.2511, 0.07966, 0.3337, 0.07966, 0.4163, 0.06726, 0.4989, 0.05487, 0.4163, 0.05487, 0.3337, 0.06726, 0.2511, 0.06726, 0.7489, 0.06726, 0.5011, 0.07966, 0.5837, 0.07966, 0.6663, 0.06726, 0.7489, 0.05487, 0.6663, 0.05487, 0.5837, 0.06726, 0.5011, 0.5516, 0.001058, 0.5516, 0.2489, 0.5392, 0.1663, 0.5392, 0.08369, 0.5516, 0.001058, 0.5639, 0.08369, 0.5639, 0.1663, 0.5516, 0.2489, 0.982, 0.7511, 0.982, 0.9989, 0.9696, 0.9163, 0.9696, 0.8337, 0.982, 0.7511, 0.9944, 0.8337, 0.9944, 0.9163, 0.982, 0.9989, 0.3901, 0.5011, 0.3901, 0.7489, 0.3777, 0.6663, 0.3777, 0.5837, 0.3901, 0.5011, 0.4025, 0.5837, 0.4025, 0.6663, 0.3901, 0.7489, 0.3632, 0.7489, 0.3632, 0.5011, 0.3756, 0.5837, 0.3756, 0.6663, 0.3632, 0.7489, 0.3508, 0.6663, 0.3508, 0.5837, 0.3632, 0.5011, 0.7937, 0.2489, 0.7937, 0.001058, 0.8061, 0.08368, 0.8061, 0.1663, 0.7937, 0.2489, 0.7813, 0.1663, 0.7813, 0.08368, 0.7937, 0.001058, 0.3094, 0.2511, 0.3094, 0.4989, 0.297, 0.4163, 0.297, 0.3337, 0.3094, 0.2511, 0.3218, 0.3337, 0.3218, 0.4163, 0.3094, 0.4989, 0.4439, 0.5011, 0.4439, 0.7489, 0.4315, 0.6663, 0.4315, 0.5837, 0.4439, 0.5011, 0.4563, 0.5837, 0.4563, 0.6663, 0.4439, 0.7489, 0.9282, 0.4989, 0.9282, 0.2511, 0.9406, 0.3337, 0.9406, 0.4163, 0.9282, 0.4989, 0.9158, 0.4163, 0.9158, 0.3337, 0.9282, 0.2511, 0.8206, 0.001058, 0.8206, 0.2489, 0.8082, 0.1663, 0.8082, 0.08369, 0.8206, 0.001058, 0.833, 0.08369, 0.833, 0.1663, 0.8206, 0.2489, 0.9551, 0.7511, 0.9551, 0.9989, 0.9427, 0.9163, 0.9427, 0.8337, 0.9551, 0.7511, 0.9675, 0.8337, 0.9675, 0.9163, 0.9551, 0.9989, 0.4708, 0.2511, 0.4708, 0.4989, 0.4584, 0.4163, 0.4584, 0.3337, 0.4708, 0.2511, 0.4832, 0.3337, 0.4832, 0.4163, 0.4708, 0.4989, 0.8475, 0.2511, 0.8475, 0.4989, 0.8351, 0.4163, 0.8351, 0.3337, 0.8475, 0.2511, 0.8599, 0.3337, 0.8599, 0.4163, 0.8475, 0.4989, 0.4708, 0.001058, 0.4708, 0.2489, 0.4584, 0.1663, 0.4584, 0.08369, 0.4708, 0.001058, 0.4832, 0.08369, 0.4832, 0.1663, 0.4708, 0.2489, 0.7668, 0.7511, 0.7668, 0.9989, 0.7544, 0.9163, 0.7544, 0.8337, 0.7668, 0.7511, 0.7792, 0.8337, 0.7792, 0.9163, 0.7668, 0.9989, 0.7937, 0.9989, 0.7937, 0.7511, 0.8061, 0.8337, 0.8061, 0.9163, 0.7937, 0.9989, 0.7813, 0.9163, 0.7813, 0.8337, 0.7937, 0.7511, 0.4977, 0.4989, 0.4977, 0.2511, 0.5101, 0.3337, 0.5101, 0.4163, 0.4977, 0.4989, 0.4853, 0.4163, 0.4853, 0.3337, 0.4977, 0.2511, 0.713, 0.2511, 0.713, 0.4989, 0.7006, 0.4163, 0.7006, 0.3337, 0.713, 0.2511, 0.7254, 0.3337, 0.7254, 0.4163, 0.713, 0.4989, 0.3363, 0.7511, 0.3363, 0.9989, 0.3239, 0.9163, 0.3239, 0.8337, 0.3363, 0.7511, 0.3487, 0.8337, 0.3487, 0.9163, 0.3363, 0.9989, 0.9282, 0.5011, 0.9282, 0.7489, 0.9158, 0.6663, 0.9158, 0.5837, 0.9282, 0.5011, 0.9406, 0.5837, 0.9406, 0.6663, 0.9282, 0.7489, 0.6323, 0.2511, 0.6323, 0.4989, 0.6199, 0.4163, 0.6199, 0.3337, 0.6323, 0.2511, 0.6447, 0.3337, 0.6447, 0.4163, 0.6323, 0.4989, 0.01345, 0.7511, 0.01345, 0.9989, 0.001058, 0.9163, 0.001058, 0.8337, 0.01345, 0.7511, 0.02585, 0.8337, 0.02585, 0.9163, 0.01345, 0.9989, 0.3094, 0.001058, 0.3094, 0.2489, 0.297, 0.1663, 0.297, 0.08369, 0.3094, 0.001058, 0.3218, 0.08369, 0.3218, 0.1663, 0.3094, 0.2489, 0.8206, 0.4989, 0.8206, 0.2511, 0.833, 0.3337, 0.833, 0.4163, 0.8206, 0.4989, 0.8082, 0.4163, 0.8082, 0.3337, 0.8206, 0.2511, 0.5246, 0.001058, 0.5246, 0.2489, 0.5123, 0.1663, 0.5123, 0.08369, 0.5246, 0.001058, 0.537, 0.08369, 0.537, 0.1663, 0.5246, 0.2489, 0.8206, 0.7511, 0.8206, 0.9989, 0.8082, 0.9163, 0.8082, 0.8337, 0.8206, 0.7511, 0.833, 0.8337, 0.833, 0.9163, 0.8206, 0.9989, 0.7668, 0.4989, 0.7668, 0.2511, 0.7792, 0.3337, 0.7792, 0.4163, 0.7668, 0.4989, 0.7544, 0.4163, 0.7544, 0.3337, 0.7668, 0.2511, 0.9551, 0.001058, 0.9551, 0.2489, 0.9427, 0.1663, 0.9427, 0.08369, 0.9551, 0.001058, 0.9675, 0.08369, 0.9675, 0.1663, 0.9551, 0.2489, 0.1211, 0.9989, 0.1211, 0.7511, 0.1335, 0.8337, 0.1335, 0.9163, 0.1211, 0.9989, 0.1087, 0.9163, 0.1087, 0.8337, 0.1211, 0.7511, 0.7399, 0.5011, 0.7399, 0.7489, 0.7275, 0.6663, 0.7275, 0.5837, 0.7399, 0.5011, 0.7523, 0.5837, 0.7523, 0.6663, 0.7399, 0.7489, 0.2825, 0.2511, 0.2825, 0.4989, 0.2701, 0.4163, 0.2701, 0.3337, 0.2825, 0.2511, 0.2949, 0.3337, 0.2949, 0.4163, 0.2825, 0.4989, 0.3901, 0.001058, 0.3901, 0.2489, 0.3777, 0.1663, 0.3777, 0.08369, 0.3901, 0.001058, 0.4025, 0.08369, 0.4025, 0.1663, 0.3901, 0.2489, 0.6054, 0.2511, 0.6054, 0.4989, 0.593, 0.4163, 0.593, 0.3337, 0.6054, 0.2511, 0.6178, 0.3337, 0.6178, 0.4163, 0.6054, 0.4989, 0.3094, 0.5011, 0.3094, 0.7489, 0.297, 0.6663, 0.297, 0.5837, 0.3094, 0.5011, 0.3218, 0.5837, 0.3218, 0.6663, 0.3094, 0.7489, 0.9013, 0.5011, 0.9013, 0.7489, 0.8889, 0.6663, 0.8889, 0.5837, 0.9013, 0.5011, 0.9137, 0.5837, 0.9137, 0.6663, 0.9013, 0.7489, 0.5516, 0.4989, 0.5516, 0.2511, 0.5639, 0.3337, 0.5639, 0.4163, 0.5516, 0.4989, 0.5392, 0.4163, 0.5392, 0.3337, 0.5516, 0.2511, 0.9551, 0.7489, 0.9551, 0.5011, 0.9675, 0.5837, 0.9675, 0.6663, 0.9551, 0.7489, 0.9427, 0.6663, 0.9427, 0.5837, 0.9551, 0.5011, 0.7668, 0.2489, 0.7668, 0.001058, 0.7792, 0.08369, 0.7792, 0.1663, 0.7668, 0.2489, 0.7544, 0.1663, 0.7544, 0.08369, 0.7668, 0.001058, 0.09417, 0.001058, 0.09417, 0.2489, 0.08177, 0.1663, 0.08177, 0.08369, 0.09417, 0.001058, 0.1066, 0.08369, 0.1066, 0.1663, 0.09417, 0.2489, 0.982, 0.7489, 0.982, 0.5011, 0.9944, 0.5837, 0.9944, 0.6663, 0.982, 0.7489, 0.9696, 0.6663, 0.9696, 0.5837, 0.982, 0.5011, 0.4977, 0.001058, 0.4977, 0.2489, 0.4853, 0.1663, 0.4853, 0.08369, 0.4977, 0.001058, 0.5101, 0.08369, 0.5101, 0.1663, 0.4977, 0.2489, 0.3901, 0.2511, 0.3901, 0.4989, 0.3777, 0.4163, 0.3777, 0.3337, 0.3901, 0.2511, 0.4025, 0.3337, 0.4025, 0.4163, 0.3901, 0.4989, 0.8744, 0.2511, 0.8744, 0.4989, 0.862, 0.4163, 0.862, 0.3337, 0.8744, 0.2511, 0.8868, 0.3337, 0.8868, 0.4163, 0.8744, 0.4989, 0.8206, 0.7489, 0.8206, 0.5011, 0.833, 0.5837, 0.833, 0.6663, 0.8206, 0.7489, 0.8082, 0.6663, 0.8082, 0.5837, 0.8206, 0.5011, 0.417, 0.001058, 0.417, 0.2489, 0.4046, 0.1663, 0.4046, 0.08368, 0.417, 0.001058, 0.4294, 0.08369, 0.4294, 0.1663, 0.417, 0.2489, 0.2287, 0.5011, 0.2287, 0.7489, 0.2163, 0.6663, 0.2163, 0.5837, 0.2287, 0.5011, 0.2411, 0.5837, 0.2411, 0.6663, 0.2287, 0.7489, 0.7399, 0.7511, 0.7399, 0.9989, 0.7275, 0.9163, 0.7275, 0.8337, 0.7399, 0.7511, 0.7523, 0.8337, 0.7523, 0.9163, 0.7399, 0.9989, 0.713, 0.001058, 0.713, 0.2489, 0.7006, 0.1663, 0.7006, 0.08369, 0.713, 0.001058, 0.7254, 0.08369, 0.7254, 0.1663, 0.713, 0.2489, 0.6323, 0.5011, 0.6323, 0.7489, 0.6199, 0.6663, 0.6199, 0.5837, 0.6323, 0.5011, 0.6447, 0.5837, 0.6447, 0.6663, 0.6323, 0.7489, 0.417, 0.7489, 0.417, 0.5011, 0.4294, 0.5837, 0.4294, 0.6663, 0.417, 0.7489, 0.4046, 0.6663, 0.4046, 0.5837, 0.417, 0.5011, 0.713, 0.7489, 0.713, 0.5011, 0.7254, 0.5837, 0.7254, 0.6663, 0.713, 0.7489, 0.7006, 0.6663, 0.7006, 0.5837, 0.713, 0.5011, 0.3632, 0.001058, 0.3632, 0.2489, 0.3508, 0.1663, 0.3508, 0.08369, 0.3632, 0.001058, 0.3756, 0.08369, 0.3756, 0.1663, 0.3632, 0.2489, 0.7399, 0.001058, 0.7399, 0.2489, 0.7275, 0.1663, 0.7275, 0.08369, 0.7399, 0.001058, 0.7523, 0.08369, 0.7523, 0.1663, 0.7399, 0.2489, 0.148, 0.9989, 0.148, 0.7511, 0.1604, 0.8337, 0.1604, 0.9163, 0.148, 0.9989, 0.1356, 0.9163, 0.1356, 0.8337, 0.148, 0.7511, 0.3632, 0.2511, 0.3632, 0.4989, 0.3508, 0.4163, 0.3508, 0.3337, 0.3632, 0.2511, 0.3756, 0.3337, 0.3756, 0.4163, 0.3632, 0.4989, 0.5785, 0.2511, 0.5785, 0.4989, 0.5661, 0.4163, 0.5661, 0.3337, 0.5785, 0.2511, 0.5909, 0.3337, 0.5909, 0.4163, 0.5785, 0.4989, 0.5516, 0.7489, 0.5516, 0.5011, 0.5639, 0.5837, 0.5639, 0.6663, 0.5516, 0.7489, 0.5392, 0.6663, 0.5392, 0.5837, 0.5516, 0.5011, 0.9551, 0.2511, 0.9551, 0.4989, 0.9427, 0.4163, 0.9427, 0.3337, 0.9551, 0.2511, 0.9675, 0.3337, 0.9675, 0.4163, 0.9551, 0.4989, 0.06726, 0.001058, 0.06726, 0.2489, 0.05487, 0.1663, 0.05487, 0.08369, 0.06726, 0.001058, 0.07966, 0.08369, 0.07966, 0.1663, 0.06726, 0.2489, 0.6861, 0.001058, 0.6861, 0.2489, 0.6737, 0.1663, 0.6737, 0.08369, 0.6861, 0.001058, 0.6985, 0.08369, 0.6985, 0.1663, 0.6861, 0.2489, 0.1749, 0.2511, 0.1749, 0.4989, 0.1625, 0.4163, 0.1625, 0.3337, 0.1749, 0.2511, 0.1873, 0.3337, 0.1873, 0.4163, 0.1749, 0.4989, 0.4977, 0.7489, 0.4977, 0.5011, 0.5101, 0.5837, 0.5101, 0.6663, 0.4977, 0.7489, 0.4853, 0.6663, 0.4853, 0.5837, 0.4977, 0.5011, 0.6323, 0.001058, 0.6323, 0.2489, 0.6199, 0.1663, 0.6199, 0.08369, 0.6323, 0.001058, 0.6447, 0.08369, 0.6447, 0.1663, 0.6323, 0.2489, 0.5785, 0.9989, 0.5785, 0.7511, 0.5909, 0.8337, 0.5909, 0.9163, 0.5785, 0.9989, 0.5661, 0.9163, 0.5661, 0.8337, 0.5785, 0.7511, 0.982, 0.4989, 0.982, 0.2511, 0.9944, 0.3337, 0.9944, 0.4163, 0.982, 0.4989, 0.9696, 0.4163, 0.9696, 0.3337, 0.982, 0.2511, 0.4439, 0.2511, 0.4439, 0.4989, 0.4315, 0.4163, 0.4315, 0.3337, 0.4439, 0.2511, 0.4563, 0.3337, 0.4563, 0.4163, 0.4439, 0.4989, 0.5246, 0.2511, 0.5246, 0.4989, 0.5123, 0.4163, 0.5123, 0.3337, 0.5246, 0.2511, 0.537, 0.3337, 0.537, 0.4163, 0.5246, 0.4989, 0.6054, 0.7489, 0.6054, 0.5011, 0.6178, 0.5837, 0.6178, 0.6663, 0.6054, 0.7489, 0.593, 0.6663, 0.593, 0.5837, 0.6054, 0.5011, 0.148, 0.2511, 0.148, 0.4989, 0.1356, 0.4163, 0.1356, 0.3337, 0.148, 0.2511, 0.1604, 0.3337, 0.1604, 0.4163, 0.148, 0.4989, 0.8475, 0.7511, 0.8475, 0.9989, 0.8351, 0.9163, 0.8351, 0.8337, 0.8475, 0.7511, 0.8599, 0.8337, 0.8599, 0.9163, 0.8475, 0.9989, 0.01345, 0.001058, 0.01345, 0.2489, 0.001058, 0.1663, 0.001059, 0.08368, 0.01345, 0.001058, 0.02585, 0.08369, 0.02585, 0.1663, 0.01345, 0.2489, 0.04036, 0.001058, 0.04036, 0.2489, 0.02796, 0.1663, 0.02796, 0.08369, 0.04036, 0.001058, 0.05275, 0.08369, 0.05275, 0.1663, 0.04036, 0.2489, 0.04036, 0.7489, 0.04036, 0.5011, 0.05275, 0.5837, 0.05275, 0.6663, 0.04036, 0.7489, 0.02796, 0.6663, 0.02796, 0.5837, 0.04036, 0.5011, 0.09417, 0.2511, 0.09417, 0.4989, 0.08177, 0.4163, 0.08177, 0.3337, 0.09417, 0.2511, 0.1066, 0.3337, 0.1066, 0.4163, 0.09417, 0.4989, 0.01345, 0.4989, 0.01345, 0.2511, 0.02585, 0.3337, 0.02585, 0.4163, 0.01345, 0.4989, 0.001058, 0.4163, 0.001058, 0.3337, 0.01345, 0.2511, 0.2287, 0.001058, 0.2287, 0.2489, 0.2163, 0.1663, 0.2163, 0.08369, 0.2287, 0.001058, 0.2411, 0.08369, 0.2411, 0.1663, 0.2287, 0.2489, 0.5785, 0.5011, 0.5785, 0.7489, 0.5661, 0.6663, 0.5661, 0.5837, 0.5785, 0.5011, 0.5909, 0.5837, 0.5909, 0.6663, 0.5785, 0.7489, 0.6861, 0.7489, 0.6861, 0.5011, 0.6985, 0.5837, 0.6985, 0.6663, 0.6861, 0.7489, 0.6737, 0.6663, 0.6737, 0.5837, 0.6861, 0.5011, 0.01345, 0.5011, 0.01345, 0.7489, 0.001058, 0.6663, 0.001058, 0.5837, 0.01345, 0.5011, 0.02585, 0.5837, 0.02585, 0.6663, 0.01345, 0.7489, 0.148, 0.7489, 0.148, 0.5011, 0.1604, 0.5837, 0.1604, 0.6663, 0.148, 0.7489, 0.1356, 0.6663, 0.1356, 0.5837, 0.148, 0.5011, 0.2018, 0.4989, 0.2018, 0.2511, 0.2142, 0.3337, 0.2142, 0.4163, 0.2018, 0.4989, 0.1894, 0.4163, 0.1894, 0.3337, 0.2018, 0.2511, 0.2825, 0.001058, 0.2825, 0.2489, 0.2701, 0.1663, 0.2701, 0.08369, 0.2825, 0.001058, 0.2949, 0.08369, 0.2949, 0.1663, 0.2825, 0.2489, 0.2018, 0.9989, 0.2018, 0.7511, 0.2142, 0.8337, 0.2142, 0.9163, 0.2018, 0.9989, 0.1894, 0.9163, 0.1894, 0.8337, 0.2018, 0.7511, 0.2825, 0.9989, 0.2825, 0.7511, 0.2949, 0.8337, 0.2949, 0.9163, 0.2825, 0.9989, 0.2701, 0.9163, 0.2701, 0.8337, 0.2825, 0.7511, 0.6592, 0.2511, 0.6592, 0.4989, 0.6468, 0.4163, 0.6468, 0.3337, 0.6592, 0.2511, 0.6716, 0.3337, 0.6716, 0.4163, 0.6592, 0.4989, 0.1211, 0.2511, 0.1211, 0.4989, 0.1087, 0.4163, 0.1087, 0.3337, 0.1211, 0.2511, 0.1335, 0.3337, 0.1335, 0.4163, 0.1211, 0.4989, 0.1211, 0.001058, 0.1211, 0.2489, 0.1087, 0.1663, 0.1087, 0.08369, 0.1211, 0.001058, 0.1335, 0.08369, 0.1335, 0.1663, 0.1211, 0.2489, 0.5785, 0.2489, 0.5785, 0.001058, 0.5909, 0.08368, 0.5909, 0.1663, 0.5785, 0.2489, 0.5661, 0.1663, 0.5661, 0.08369, 0.5785, 0.001058, 0.8475, 0.001058, 0.8475, 0.2489, 0.8351, 0.1663, 0.8351, 0.08369, 0.8475, 0.001058, 0.8599, 0.08369, 0.8599, 0.1663, 0.8475, 0.2489, 0.5246, 0.7511, 0.5246, 0.9989, 0.5123, 0.9163, 0.5123, 0.8337, 0.5246, 0.7511, 0.537, 0.8337, 0.537, 0.9163, 0.5246, 0.9989, 0.5516, 0.7511, 0.5516, 0.9989, 0.5392, 0.9163, 0.5392, 0.8337, 0.5516, 0.7511, 0.5639, 0.8337, 0.5639, 0.9163, 0.5516, 0.9989, 0.2556, 0.7489, 0.2556, 0.5011, 0.268, 0.5837, 0.268, 0.6663, 0.2556, 0.7489, 0.2432, 0.6663, 0.2432, 0.5837, 0.2556, 0.5011, 0.7668, 0.5011, 0.7668, 0.7489, 0.7544, 0.6663, 0.7544, 0.5837, 0.7668, 0.5011, 0.7792, 0.5837, 0.7792, 0.6663, 0.7668, 0.7489, 0.9282, 0.001058, 0.9282, 0.2489, 0.9158, 0.1663, 0.9158, 0.08369, 0.9282, 0.001058, 0.9406, 0.08369, 0.9406, 0.1663, 0.9282, 0.2489, 0.3363, 0.001058, 0.3363, 0.2489, 0.3239, 0.1663, 0.3239, 0.08369, 0.3363, 0.001058, 0.3487, 0.08369, 0.3487, 0.1663, 0.3363, 0.2489, 0.06726, 0.7511, 0.06726, 0.9989, 0.05487, 0.9163, 0.05487, 0.8337, 0.06726, 0.7511, 0.07966, 0.8337, 0.07966, 0.9163, 0.06726, 0.9989, 0.2825, 0.7489, 0.2825, 0.5011, 0.2949, 0.5837, 0.2949, 0.6663, 0.2825, 0.7489, 0.2701, 0.6663, 0.2701, 0.5837, 0.2825, 0.5011, 0.9013, 0.001058, 0.9013, 0.2489, 0.8889, 0.1663, 0.8889, 0.08369, 0.9013, 0.001058, 0.9137, 0.08369, 0.9137, 0.1663, 0.9013, 0.2489, 0.982, 0.2489, 0.982, 0.001058, 0.9944, 0.08368, 0.9944, 0.1663, 0.982, 0.2489, 0.9696, 0.1663, 0.9696, 0.08368, 0.982, 0.001058, 0.6323, 0.9989, 0.6323, 0.7511, 0.6447, 0.8337, 0.6447, 0.9163, 0.6323, 0.9989, 0.6199, 0.9163, 0.6199, 0.8337, 0.6323, 0.7511, 0.6054, 0.2489, 0.6054, 0.001058, 0.6178, 0.08369, 0.6178, 0.1663, 0.6054, 0.2489, 0.593, 0.1663, 0.593, 0.08369, 0.6054, 0.001058, 0.4439, 0.2489, 0.4439, 0.001058, 0.4563, 0.08369, 0.4563, 0.1663, 0.4439, 0.2489, 0.4315, 0.1663, 0.4315, 0.08369, 0.4439, 0.001058, 0.1211, 0.7489, 0.1211, 0.5011, 0.1335, 0.5837, 0.1335, 0.6663, 0.1211, 0.7489, 0.1087, 0.6663, 0.1087, 0.5837, 0.1211, 0.5011, 0.6592, 0.7489, 0.6592, 0.5011, 0.6716, 0.5837, 0.6716, 0.6663, 0.6592, 0.7489, 0.6468, 0.6663, 0.6468, 0.5837, 0.6592, 0.5011, 0.9282, 0.7511, 0.9282, 0.9989, 0.9158, 0.9163, 0.9158, 0.8337, 0.9282, 0.7511, 0.9406, 0.8337, 0.9406, 0.9163, 0.9282, 0.9989, 0.2556, 0.9989, 0.2556, 0.7511, 0.268, 0.8337, 0.268, 0.9163, 0.2556, 0.9989, 0.2432, 0.9163, 0.2432, 0.8337, 0.2556, 0.7511, 0.1749, 0.2489, 0.1749, 0.001058, 0.1873, 0.08369, 0.1873, 0.1663, 0.1749, 0.2489, 0.1625, 0.1663, 0.1625, 0.08369, 0.1749, 0.001058, 0.2287, 0.2511, 0.2287, 0.4989, 0.2163, 0.4163, 0.2163, 0.3337, 0.2287, 0.2511, 0.2411, 0.3337, 0.2411, 0.4163, 0.2287, 0.4989, 0.1749, 0.5011, 0.1749, 0.7489, 0.1625, 0.6663, 0.1625, 0.5837, 0.1749, 0.5011, 0.1873, 0.5837, 0.1873, 0.6663, 0.1749, 0.7489, 0.7937, 0.2511, 0.7937, 0.4989, 0.7813, 0.4163, 0.7813, 0.3337, 0.7937, 0.2511, 0.8061, 0.3337, 0.8061, 0.4163, 0.7937, 0.4989])
me_leaves_002.materials.append(mat_material)
me_leaves_002.use_remesh_preserve_volume = False
me_leaves_002.use_remesh_preserve_attributes = False
me_leaves_002.use_mirror_vertex_groups = False
me_leaves_002.update()
me_leaves_001 = bpy.data.meshes.new('leaves.001')
me_leaves_001.from_pydata([(33.68, 56.93, -2.554), (27.94, 57.76, 5.594), (22.68, 59.99, 13.66), (17.88, 63.63, 21.64), (23.61, 62.8, 13.49), (28.88, 60.57, 5.425), (34.05, 57.01, 0.7503), (32.87, 51.01, 8.665), (30.43, 45.8, 16.7), (26.73, 41.36, 24.86), (27.91, 47.35, 16.95), (30.35, 52.57, 8.911), (34.42, 57.12, 4.053), (40.73, 54.33, 11.29), (46.0, 50.47, 18.71), (50.25, 45.57, 26.31), (43.95, 48.37, 19.08), (38.67, 52.22, 11.66), (34.8, 57.33, 7.35), (39.82, 62.2, 14.49), (45.64, 65.82, 21.62), (52.25, 68.2, 28.73), (47.23, 63.32, 21.59), (41.42, 59.7, 14.46), (35.19, 57.53, 10.65), (32.44, 63.67, 18.05), (31.09, 70.3, 25.26), (31.12, 77.42, 32.27), (33.86, 71.28, 24.87), (35.22, 64.65, 17.67), (35.48, 56.92, 13.85), (30.27, 52.51, 21.16), (24.95, 49.51, 28.93), (19.5, 47.9, 37.16), (24.7, 52.32, 29.85), (30.03, 55.32, 22.08), (35.72, 56.29, 10.43), (36.72, 53.7, 20.04), (36.25, 51.35, 29.63), (34.31, 49.24, 39.2), (33.32, 51.83, 29.6), (33.79, 54.18, 20.01), (76.47, 80.7, -1.322), (80.41, 73.34, 4.182), (83.16, 66.27, 10.52), (84.71, 59.47, 17.69), (80.77, 66.83, 12.18), (78.02, 73.91, 5.848), (78.15, 81.07, 0.9536), (87.99, 80.54, 2.613), (97.46, 78.66, 4.776), (106.5, 75.44, 7.441), (96.69, 75.98, 5.782), (87.23, 77.85, 3.619), (78.98, 81.38, 3.585), (82.43, 88.49, 9.695), (87.12, 94.79, 15.71), (93.04, 100.3, 21.62), (89.58, 93.14, 15.51), (84.9, 86.85, 9.498), (79.38, 81.64, 6.396), (74.04, 86.7, 13.17), (69.77, 92.77, 19.7), (66.55, 99.85, 25.98), (71.88, 94.79, 19.21), (76.16, 88.72, 12.68), (79.32, 81.85, 9.162), (71.66, 76.58, 12.84), (63.28, 72.57, 16.22), (54.17, 69.81, 19.29), (61.83, 75.08, 15.61), (70.21, 79.09, 12.23), (78.35, 81.93, -1.311), (79.17, 76.33, 6.924), (78.66, 70.24, 14.7), (76.83, 63.67, 22.01), (76.02, 69.28, 13.77), (76.52, 75.37, 5.999), (-58.37, -27.91, -2.301), (-60.9, -36.38, 2.375), (-64.79, -44.44, 6.572), (-70.02, -52.11, 10.29), (-67.48, -43.64, 5.614), (-63.6, -35.58, 1.417), (-59.56, -28.45, 0.6047), (-56.98, -31.32, 9.829), (-54.98, -35.46, 18.58), (-53.56, -40.89, 26.85), (-56.14, -38.03, 17.63), (-58.14, -33.88, 8.879), (-60.53, -28.23, 3.417), (-58.29, -19.51, 7.772), (-55.12, -11.67, 12.88), (-51.02, -4.688, 18.75), (-53.25, -13.4, 14.39), (-56.42, -21.25, 9.281), (-61.03, -26.5, 6.043), (-66.48, -18.48, 8.49), (-70.61, -9.786, 10.75), (-73.44, -0.4223, 12.81), (-68.0, -8.442, 10.36), (-63.86, -17.13, 8.107), (-61.54, -24.76, 8.668), (-68.91, -24.0, 15.38), (-76.62, -22.07, 21.26), (-84.68, -18.97, 26.29), (-77.32, -19.73, 19.58), (-69.6, -21.66, 13.7), (-62.01, -22.96, -6.147), (-61.47, -24.75, 3.673), (-62.39, -26.68, 13.33), (-64.79, -28.74, 22.81), (-65.33, -26.94, 12.99), (-64.4, -25.02, 3.34), (-62.47, -21.12, 10.77), (-56.61, -16.43, 17.37), (-51.07, -12.94, 24.78), (-45.85, -10.65, 32.99), (-51.71, -15.34, 26.39), (-57.25, -18.83, 18.98), (-96.48, -16.61, -6.611), (-89.7, -18.89, 0.3682), (-83.66, -22.45, 7.334), (-78.36, -27.3, 14.29), (-85.14, -25.02, 7.308), (-91.18, -21.45, 0.3423), (-96.89, -16.4, -3.917), (-93.7, -9.33, 2.392), (-89.44, -3.266, 8.937), (-84.11, 1.794, 15.72), (-87.31, -5.274, 9.412), (-91.57, -11.34, 2.866), (-96.41, -16.64, -1.333), (-89.44, -22.37, 2.977), (-83.65, -28.94, 7.56), (-79.04, -36.37, 12.42), (-86.02, -30.65, 8.105), (-91.8, -24.07, 3.522), (-95.49, -17.11, 1.195), (-86.95, -13.84, 5.23), (-77.95, -11.92, 8.847), (-68.5, -11.34, 12.05), (-77.04, -14.61, 8.012), (-86.03, -16.54, 4.395), (-95.01, -17.36, 3.778), (-93.43, -24.48, 10.61), (-93.31, -31.81, 17.24), (-94.64, -39.36, 23.66), (-96.22, -32.24, 16.83), (-96.34, -24.9, 10.2), (-95.43, -17.15, 6.47), (-88.99, -15.77, 14.0), (-82.7, -15.88, 21.62), (-76.54, -17.45, 29.34), (-82.98, -18.82, 21.81), (-89.27, -18.72, 14.19), (53.84, -23.16, -6.464), (48.36, -26.55, 1.176), (42.72, -28.49, 9.063), (36.93, -28.97, 17.2), (42.41, -25.58, 9.556), (48.05, -23.64, 1.669), (54.26, -23.62, -3.48), (56.13, -30.67, 3.354), (56.54, -37.58, 10.42), (55.5, -44.34, 17.71), (53.63, -37.28, 10.87), (53.22, -30.38, 3.81), (54.69, -23.87, -0.4877), (62.15, -24.03, 6.167), (69.15, -25.59, 12.97), (75.69, -28.56, 19.93), (68.23, -28.4, 13.27), (61.23, -26.83, 6.467), (55.13, -23.69, 2.523), (58.19, -17.19, 9.476), (62.49, -11.46, 16.29), (68.05, -6.516, 22.96), (65.0, -13.02, 16.01), (60.7, -18.74, 9.198), (55.58, -23.51, 5.534), (50.52, -19.18, 12.99), (46.48, -13.79, 20.23), (43.47, -7.351, 27.26), (48.53, -11.69, 19.8), (52.57, -17.07, 12.56), (55.99, -22.16, 8.084), (51.32, -22.79, 16.9), (45.75, -22.45, 25.06), (39.28, -21.14, 32.56), (43.94, -20.51, 23.75), (49.51, -20.85, 15.59), (56.39, -20.22, 10.4), (61.28, -19.35, 19.08), (64.84, -18.84, 28.29), (67.06, -18.69, 38.03), (62.17, -19.57, 29.36), (58.61, -20.08, 20.15), (84.09, -47.63, -0.8125), (86.07, -39.73, 4.993), (88.82, -31.43, 9.597), (92.33, -22.71, 13.0), (90.35, -30.6, 7.194), (87.6, -38.91, 2.59), (86.15, -47.09, 0.6899), (87.98, -47.51, 10.51), (89.5, -46.49, 20.23), (90.72, -44.01, 29.83), (88.9, -43.59, 20.01), (87.37, -44.61, 10.3), (87.43, -46.76, 2.825), (91.04, -52.72, 9.989), (93.26, -58.57, 17.64), (94.08, -64.32, 25.78), (90.46, -58.35, 18.62), (88.25, -52.5, 10.97), (88.3, -46.53, 5.276), (97.36, -46.57, 9.5), (106.1, -48.02, 13.99), (114.4, -50.89, 18.74), (105.3, -50.85, 14.52), (96.62, -49.39, 10.03), (89.21, -46.29, 7.713), (93.62, -39.45, 13.52), (99.24, -33.35, 18.91), (106.1, -28.01, 23.88), (101.7, -34.85, 18.08), (96.04, -40.94, 12.69), (90.2, -46.03, 2.359), (87.8, -42.06, 11.21), (86.31, -37.01, 19.58), (85.72, -30.89, 27.47), (88.12, -34.87, 18.61), (89.61, -39.92, 10.24), (-14.86, 43.36, -3.431), (-10.72, 42.57, 5.636), (-7.983, 42.03, 15.12), (-6.647, 41.73, 25.02), (-10.79, 42.52, 15.96), (-13.52, 43.06, 6.473), (-13.98, 45.59, -1.786), (-4.64, 48.84, -0.2885), (4.558, 51.25, 2.424), (13.62, 52.81, 6.35), (4.281, 49.57, 4.852), (-4.916, 47.16, 2.14), (-13.26, 47.39, 0.2209), (-10.92, 55.6, 5.419), (-7.25, 63.13, 10.67), (-2.266, 69.98, 15.97), (-4.614, 61.77, 10.78), (-8.28, 54.24, 5.525), (-12.9, 48.31, 2.954), (-18.9, 54.1, 8.467), (-23.98, 60.93, 13.5), (-28.12, 68.81, 18.05), (-22.11, 63.03, 12.54), (-17.04, 56.19, 7.507), (-12.53, 49.24, 5.688), (-16.43, 46.33, 14.42), (-21.22, 44.56, 22.88), (-26.92, 43.95, 31.08), (-23.02, 46.86, 22.35), (-18.22, 48.63, 13.88), (-12.46, 49.41, 8.533), (-17.07, 55.42, 15.06), (-20.31, 62.01, 21.67), (-22.19, 69.2, 28.37), (-17.59, 63.19, 21.84), (-14.35, 56.59, 15.23), (-12.55, 49.19, 11.43), (-18.32, 46.1, 18.99), (-24.35, 44.47, 26.65), (-30.66, 44.28, 34.4), (-24.89, 47.38, 26.85), (-18.85, 49.01, 19.19), (-45.61, 91.83, -5.139), (-50.76, 97.67, 1.127), (-54.59, 104.2, 7.507), (-57.1, 111.4, 14.0), (-51.95, 105.5, 7.734), (-48.12, 99.0, 1.354), (-46.05, 92.28, -2.726), (-52.7, 90.92, 4.612), (-59.67, 90.98, 11.63), (-66.94, 92.46, 18.33), (-60.29, 93.81, 10.99), (-53.32, 93.75, 3.972), (-46.43, 92.31, -0.2797), (-45.6, 84.12, 5.404), (-46.24, 75.91, 10.88), (-48.35, 67.68, 16.14), (-49.18, 75.86, 10.45), (-48.54, 84.07, 4.98), (-46.78, 92.12, 2.182), (-41.65, 91.72, 10.75), (-36.81, 89.88, 19.17), (-32.26, 86.59, 27.45), (-37.39, 86.99, 18.87), (-42.23, 88.83, 10.45), (-47.11, 91.8, 4.625), (-46.34, 97.32, 12.92), (-44.22, 102.2, 21.23), (-40.75, 106.6, 29.55), (-41.52, 101.0, 21.25), (-43.64, 96.12, 12.94), (-47.39, 91.2, 7.031), (-54.68, 92.57, 13.74), (-61.09, 95.07, 20.83), (-66.64, 98.72, 28.31), (-59.36, 97.35, 21.6), (-52.94, 94.85, 14.51), (-14.89, -43.65, -2.594), (-21.42, -46.27, 4.509), (-28.23, -47.44, 11.58), (-35.32, -47.15, 18.62), (-28.79, -44.53, 11.52), (-21.98, -43.36, 4.447), (-14.86, -43.58, 0.176), (-13.59, -50.89, 6.878), (-13.8, -58.15, 13.59), (-15.49, -65.35, 20.32), (-16.76, -58.04, 13.61), (-16.55, -50.79, 6.901), (-14.91, -43.7, 2.93), (-23.01, -44.22, 8.767), (-30.73, -43.32, 14.87), (-38.08, -41.02, 21.25), (-29.98, -40.51, 15.41), (-22.25, -41.4, 9.307), (-15.08, -44.18, 5.654), (-17.68, -52.52, 10.5), (-21.6, -60.18, 15.39), (-26.82, -67.13, 20.31), (-24.22, -58.79, 15.46), (-20.3, -51.13, 10.58), (-15.25, -44.65, 8.378), (-10.05, -48.93, 15.76), (-5.814, -54.31, 22.9), (-2.542, -60.79, 29.77), (-7.745, -56.5, 22.39), (-11.98, -51.13, 15.26), (-15.36, -44.95, 11.13), (-10.58, -40.05, 18.41), (-4.926, -36.34, 25.62), (1.6, -33.83, 32.76), (-3.183, -38.73, 25.48), (-8.837, -42.44, 18.27), (-15.44, -45.16, 13.89), (-19.72, -39.9, 21.23), (-22.63, -34.05, 28.66), (-24.18, -27.64, 36.16), (-19.9, -32.9, 28.82), (-16.99, -38.75, 21.4), (-32.56, -90.65, -0.945), (-41.13, -93.03, 3.631), (-49.68, -93.95, 8.501), (-58.22, -93.42, 13.67), (-49.66, -91.04, 9.091), (-41.1, -90.12, 4.221), (-32.32, -91.09, 0.4581), (-36.14, -99.99, 2.955), (-41.01, -108.5, 4.48), (-46.91, -116.5, 5.035), (-43.08, -107.6, 2.538), (-38.22, -99.14, 1.013), (-33.95, -91.39, 2.155), (-32.99, -94.3, 11.67), (-32.49, -98.49, 20.61), (-32.44, -104.0, 28.97), (-33.39, -101.1, 19.45), (-33.9, -96.87, 10.52), (-35.55, -91.61, 3.896), (-38.85, -86.78, 12.0), (-41.28, -82.94, 20.78), (-42.84, -80.1, 30.24), (-39.54, -84.93, 22.13), (-37.11, -88.76, 13.35), (-36.95, -91.5, 5.728), (-43.73, -84.82, 8.759), (-49.29, -77.36, 12.13), (-53.62, -69.15, 15.83), (-46.84, -75.84, 12.79), (-41.28, -83.29, 9.428), (-37.96, -90.76, 7.742), (-47.23, -92.7, 10.94), (-56.76, -93.32, 13.53), (-66.53, -92.61, 15.5), (-57.26, -90.67, 12.29), (-47.74, -90.05, 9.709), (54.08, 28.58, -2.646), (51.13, 37.25, 1.352), (49.47, 46.37, 4.79), (49.12, 55.94, 7.669), (52.07, 47.26, 3.672), (53.73, 38.14, 0.233), (54.48, 29.81, -0.7441), (48.54, 31.01, 7.21), (42.24, 33.44, 14.43), (35.58, 37.11, 20.92), (41.52, 35.92, 12.97), (47.82, 33.49, 5.748), (54.73, 30.61, 1.291), (53.39, 37.76, 8.155), (53.53, 44.86, 15.03), (55.16, 51.91, 21.93), (56.5, 44.77, 15.06), (56.36, 37.67, 8.184), (54.71, 30.54, 3.592), (48.01, 30.49, 11.02), (41.69, 31.88, 18.49), (35.74, 34.7, 26.02), (42.44, 34.75, 18.59), (48.76, 33.36, 11.12), (54.68, 30.46, 5.894), (53.21, 24.35, 13.67), (50.42, 18.93, 21.45), (46.32, 14.2, 29.25), (47.79, 20.31, 21.47), (50.58, 25.73, 13.69), (54.69, 30.49, 8.195), (48.66, 34.06, 15.33), (43.6, 38.76, 22.4), (39.51, 44.58, 29.43), (45.54, 41.01, 22.29), (50.6, 36.31, 15.22), (54.72, 30.58, -0.04139), (49.38, 24.99, 6.291), (43.15, 20.59, 12.59), (36.05, 17.39, 18.85), (41.39, 22.98, 12.52), (47.62, 27.38, 6.222), (-58.29, 6.734, -0.0602), (-54.5, 5.357, 9.088), (-51.15, 2.589, 17.97), (-48.23, -1.571, 26.58), (-52.02, -0.1936, 17.43), (-55.38, 2.575, 8.551), (-59.26, 6.662, 1.893), (-59.06, 14.04, 8.64), (-57.73, 20.6, 15.91), (-55.28, 26.35, 23.71), (-55.49, 18.98, 16.97), (-56.81, 12.41, 9.694), (-60.24, 9.275, 2.147), (-68.74, 14.53, 1.933), (-76.29, 20.89, 1.441), (-82.9, 28.36, 0.6692), (-74.39, 23.1, 0.8825), (-66.84, 16.74, 1.375), (-61.23, 10.51, 3.644), (-68.64, 10.53, 10.36), (-76.72, 11.3, 16.0), (-85.48, 12.84, 20.57), (-78.08, 12.82, 13.85), (-70.0, 12.04, 8.206), (-62.23, 11.74, 5.14), (-62.86, 12.99, 15.04), (-64.75, 13.48, 24.73), (-67.89, 13.2, 34.22), (-67.26, 11.95, 24.32), (-65.37, 11.46, 14.63), (-63.24, 6.588, 9.656), (-60.04, 8.735, 18.88), (-56.73, 9.404, 28.17), (-53.32, 8.596, 37.54), (-56.52, 6.449, 28.31), (-59.83, 5.779, 19.02), (-64.25, 14.25, 8.087), (-68.44, 23.25, 9.212), (-71.33, 32.54, 11.0), (-72.91, 42.1, 13.44), (-68.73, 33.09, 12.32), (-65.84, 23.81, 10.53), (49.6, -46.0, 3.316), (53.8, -45.92, 12.39), (58.97, -46.73, 20.78), (65.12, -48.43, 28.48), (60.92, -48.51, 19.41), (55.74, -47.7, 11.02), (49.65, -47.23, 4.972), (44.92, -46.17, 13.72), (41.5, -44.53, 22.85), (39.39, -42.31, 32.36), (44.12, -43.37, 23.62), (47.54, -45.01, 14.49), (66.61, -48.35, 6.969), (57.26, -50.86, 4.482), (47.62, -52.07, 2.652), (37.69, -51.98, 1.478), (47.05, -49.47, 3.965), (56.69, -48.26, 5.796), (39.35, -49.32, 10.91), (40.38, -55.25, 18.9), (40.6, -60.09, 27.51), (40.02, -63.86, 36.75), (39.0, -57.94, 28.76), (38.77, -53.09, 20.15), (46.43, -50.19, 8.887), (46.4, -56.06, 16.98), (46.16, -62.98, 24.03), (45.72, -70.95, 30.05), (45.75, -65.07, 21.97), (45.99, -58.15, 14.91), (44.92, -51.04, 9.996), (41.01, -48.51, 18.84), (37.97, -47.08, 28.14), (35.82, -46.75, 37.9), (39.74, -49.28, 29.06), (42.77, -50.71, 19.75), (42.85, -51.85, 3.93), (44.15, -48.41, 13.22), (46.7, -44.43, 21.91), (50.49, -39.91, 29.98), (49.18, -43.35, 20.69), (46.64, -47.34, 12.0), (-0.3391, 37.48, -4.032), (2.284, 44.36, 2.726), (6.057, 50.32, 9.652), (10.98, 55.36, 16.74), (8.356, 48.48, 9.987), (4.583, 42.52, 3.061), (-0.6783, 37.4, -2.125), (-7.754, 42.44, 2.819), (-13.69, 48.41, 8.003), (-18.5, 55.3, 13.43), (-11.42, 50.26, 8.481), (-5.482, 44.29, 3.298), (-0.9561, 37.34, -0.2104), (-7.496, 32.67, 5.738), (-14.68, 29.34, 11.66), (-22.5, 27.34, 17.55), (-15.96, 32.01, 11.6), (-8.781, 35.34, 5.683), (-1.111, 37.3, 1.721), (1.325, 30.64, 8.764), (2.32, 23.65, 15.68), (1.874, 16.33, 22.48), (-0.5631, 23.0, 15.44), (-1.558, 29.99, 8.521), (-1.266, 37.27, 3.653), (4.296, 38.58, 11.86), (9.852, 38.41, 20.03), (15.4, 36.75, 28.18), (9.84, 35.44, 19.98), (4.284, 35.61, 11.8), (-1.361, 37.25, 5.588), (-1.472, 44.21, 12.77), (-0.1399, 50.82, 19.99), (2.635, 57.1, 27.26), (2.745, 50.14, 20.08), (1.413, 43.52, 12.86), (-1.427, 37.23, 7.525), (-8.489, 38.9, 14.4), (-14.9, 41.89, 21.31), (-20.65, 46.21, 28.26), (-13.58, 44.55, 21.38), (-7.177, 41.56, 14.47), (-27.82, -43.25, -0.2591), (-35.49, -48.92, 2.736), (-43.76, -54.03, 4.496), (-52.64, -58.6, 5.02), (-44.97, -52.93, 2.025), (-36.7, -47.81, 0.2652), (-29.44, -43.17, 0.5669), (-31.41, -46.27, 9.864), (-33.82, -50.58, 18.43), (-36.66, -56.11, 26.26), (-34.69, -53.01, 16.96), (-32.28, -48.7, 8.397), (-30.97, -43.02, 1.501), (-31.43, -35.84, 8.44), (-31.42, -29.76, 16.24), (-30.93, -24.8, 24.91), (-30.47, -31.98, 17.97), (-30.48, -38.05, 10.16), (-32.34, -42.71, 2.651), (-39.61, -35.84, 2.545), (-45.94, -28.29, 3.371), (-51.34, -20.07, 5.13), (-44.07, -26.94, 5.236), (-37.74, -34.48, 4.41), (-33.72, -42.41, 3.801), (-43.54, -44.11, 4.611), (-53.41, -44.39, 4.978), (-63.34, -43.26, 4.902), (-53.53, -41.56, 4.092), (-43.65, -41.28, 3.725), (-34.73, -41.9, 5.179), (-38.0, -47.19, 13.01), (-42.54, -52.39, 20.09), (-48.35, -57.5, 26.42), (-45.08, -52.21, 18.59), (-40.55, -47.01, 11.51), (-35.57, -41.29, 6.671), (-31.85, -39.91, 15.84), (-28.72, -39.87, 25.22), (-26.2, -41.16, 34.81), (-29.93, -42.54, 25.64), (-33.05, -42.59, 16.26), (39.34, 4.635, -3.828), (45.22, 1.86, 3.762), (49.81, -0.9284, 12.07), (53.09, -3.73, 21.08), (47.21, -0.9545, 13.49), (42.62, 1.834, 5.189), (40.06, 5.405, -2.501), (48.79, 9.121, 0.653), (57.55, 11.55, 4.538), (66.34, 12.68, 9.153), (57.62, 8.967, 5.999), (48.85, 6.541, 2.114), (40.65, 5.943, -1.063), (43.1, 13.44, 5.077), (46.92, 20.41, 10.96), (52.09, 26.85, 16.6), (49.64, 19.35, 10.46), (45.83, 12.38, 4.569), (40.99, 6.017, 0.5959), (34.84, 9.494, 7.671), (29.5, 14.2, 14.53), (24.95, 20.13, 21.17), (31.1, 16.66, 14.09), (36.45, 11.95, 7.234), (41.33, 6.091, 2.255), (39.68, 1.3, 10.87), (37.03, -2.409, 19.65), (33.38, -5.034, 28.58), (35.03, -0.2426, 19.96), (37.68, 3.466, 11.18), (41.57, 6.008, 3.926), (47.24, -0.3724, 9.128), (51.63, -7.489, 14.41), (54.73, -15.34, 19.76), (49.06, -8.96, 14.56), (44.67, -1.844, 9.281), (41.76, 5.846, 5.603), (48.7, 8.564, 12.27), (56.05, 9.868, 18.75), (63.81, 9.76, 25.05), (56.87, 7.043, 18.39), (49.52, 5.739, 11.9), (-29.1, 8.807, 11.07), (-27.29, 0.61, 16.5), (-26.94, -7.758, 21.75), (-28.05, -16.3, 26.83), (-29.86, -8.101, 21.4), (-30.21, 0.2677, 16.15), (-29.2, 8.347, -2.377), (-21.48, 8.433, 3.979), (-13.88, 7.053, 10.14), (-6.38, 4.206, 16.11), (-14.1, 4.12, 9.755), (-21.7, 5.5, 3.593), (-29.18, 8.384, -0.8491), (-28.04, 5.199, 8.558), (-28.3, 2.476, 18.06), (-29.97, 0.2132, 27.65), (-31.12, 3.398, 18.25), (-30.85, 6.121, 8.745), (-28.92, 8.888, 0.6181), (-21.26, 9.08, 7.038), (-14.3, 8.082, 13.99), (-8.056, 5.896, 21.49), (-15.72, 5.704, 15.07), (-22.67, 6.702, 8.109), (-28.66, 9.393, 2.085), (-24.17, 17.16, 6.495), (-18.59, 23.93, 11.05), (-11.93, 29.71, 15.76), (-16.41, 21.94, 11.35), (-21.99, 15.17, 6.79), (-28.57, 9.554, 3.623), (-22.91, 3.622, 9.345), (-18.49, -3.129, 15.06), (-15.31, -10.7, 20.76), (-20.97, -4.767, 15.04), (-25.39, 1.984, 9.324), (-28.58, 9.542, 5.197), (-23.63, 12.93, 13.2), (-18.17, 14.93, 21.19), (-12.18, 15.54, 29.17), (-17.13, 12.15, 21.17), (-22.59, 10.15, 13.18), (10.07, -36.22, 3.362), (7.018, -42.0, 10.93), (4.967, -46.97, 19.22), (3.92, -51.14, 28.25), (6.974, -45.36, 20.69), (9.024, -40.38, 12.39), (10.49, -37.4, 4.099), (7.102, -46.81, 3.85), (2.963, -55.74, 4.786), (-1.931, -64.19, 6.907), (1.453, -54.79, 7.156), (5.592, -45.86, 6.22), (10.88, -38.54, 4.907), (16.36, -46.86, 5.729), (20.5, -55.82, 6.375), (23.3, -65.4, 6.846), (17.83, -57.07, 6.025), (13.69, -48.12, 5.378), (11.25, -39.57, 5.857), (19.23, -41.92, 11.4), (27.43, -45.21, 15.83), (35.85, -49.46, 19.14), (27.87, -47.11, 13.6), (19.67, -43.82, 9.168), (11.61, -40.61, 6.808), (12.36, -40.63, 16.78), (14.54, -40.45, 26.42), (18.16, -40.07, 35.73), (17.41, -40.05, 25.76), (15.22, -40.23, 16.12), (11.87, -41.35, 7.998), (6.676, -44.97, 15.74), (1.797, -47.24, 24.03), (-2.766, -48.18, 32.87), (2.429, -44.57, 25.14), (7.307, -42.29, 16.84), (12.08, -41.94, 9.308), (11.65, -51.04, 13.43), (9.895, -59.63, 17.99), (6.815, -67.73, 22.98), (7.244, -58.63, 18.86), (8.998, -50.03, 14.3), (5.322, 7.706, -5.529), (-0.7395, 1.467, -0.6029), (-7.805, -3.755, 3.931), (-15.88, -7.958, 8.073), (-9.814, -1.718, 3.146), (-2.748, 3.503, -1.388), (4.711, 7.555, -4.357), (5.932, 2.012, 3.873), (6.096, -4.339, 11.45), (5.204, -11.5, 18.37), (3.983, -5.956, 10.14), (3.819, 0.3951, 2.563), (4.362, 7.469, -3.136), (-0.03854, 3.941, 5.118), (-4.99, 1.791, 13.4), (-10.49, 1.016, 21.71), (-6.092, 4.544, 13.46), (-1.14, 6.695, 5.174), (4.539, 7.513, -1.818), (8.002, 0.01052, 3.81), (10.01, -7.717, 9.639), (10.57, -15.67, 15.67), (7.109, -8.168, 10.04), (5.098, -0.4408, 4.213), (4.715, 7.556, -0.5), (11.95, 8.83, 6.281), (19.08, 8.626, 13.12), (26.11, 6.944, 20.03), (18.88, 5.67, 13.25), (11.75, 5.874, 6.406), (4.467, 7.495, 0.7682), (1.515, 0.7185, 7.5), (-2.774, -5.601, 13.78), (-8.398, -11.46, 19.6), (-5.446, -4.688, 12.87), (-1.158, 1.632, 6.593), (4.006, 7.381, 2.011), (6.994, 4.85, 11.21), (9.302, 1.053, 20.04), (10.93, -4.011, 28.51), (7.945, -1.48, 19.31), (5.637, 2.317, 10.48), (-14.42, -16.03, 0.4016), (-12.22, -10.56, 8.478), (-10.5, -6.316, 17.24), (-9.261, -3.297, 26.69), (-11.46, -8.766, 18.61), (-13.18, -13.01, 9.851), (-15.2, -15.36, 1.038), (-17.86, -5.762, 1.864), (-19.62, 3.755, 3.876), (-20.5, 13.19, 7.072), (-17.85, 3.584, 6.245), (-16.08, -5.933, 4.234), (-15.89, -14.79, 1.807), (-24.74, -10.45, 3.436), (-32.77, -4.884, 4.971), (-39.97, 1.905, 6.413), (-31.11, -2.435, 4.784), (-23.08, -7.999, 3.249), (-16.36, -14.39, 2.842), (-23.16, -17.69, 9.386), (-30.82, -20.07, 15.17), (-39.34, -21.51, 20.19), (-32.55, -18.2, 13.64), (-24.89, -15.83, 7.861), (-16.84, -13.98, 3.877), (-16.25, -15.22, 13.78), (-16.88, -17.26, 23.43), (-18.72, -20.11, 32.84), (-19.32, -18.87, 22.93), (-18.69, -16.83, 13.28), (-17.13, -13.74, 5.01), (-13.28, -9.423, 13.17), (-9.0, -6.501, 21.58), (-4.285, -4.973, 30.27), (-8.134, -9.289, 22.11), (-12.42, -12.21, 13.69), (-17.32, -13.58, 6.192), (-20.42, -6.044, 11.99), (-22.07, 1.627, 18.01), (-22.25, 9.438, 24.24), (-19.15, 1.907, 18.45), (-17.5, -5.764, 12.43)], [], [(0, 1, 2, 3), (0, 3, 4, 5), (6, 7, 8, 9), (6, 9, 10, 11), (12, 13, 14, 15), (12, 15, 16, 17), (18, 19, 20, 21), (18, 21, 22, 23), (24, 25, 26, 27), (24, 27, 28, 29), (30, 31, 32, 33), (30, 33, 34, 35), (36, 37, 38, 39), (36, 39, 40, 41), (42, 43, 44, 45), (42, 45, 46, 47), (48, 49, 50, 51), (48, 51, 52, 53), (54, 55, 56, 57), (54, 57, 58, 59), (60, 61, 62, 63), (60, 63, 64, 65), (66, 67, 68, 69), (66, 69, 70, 71), (72, 73, 74, 75), (72, 75, 76, 77), (78, 79, 80, 81), (78, 81, 82, 83), (84, 85, 86, 87), (84, 87, 88, 89), (90, 91, 92, 93), (90, 93, 94, 95), (96, 97, 98, 99), (96, 99, 100, 101), (102, 103, 104, 105), (102, 105, 106, 107), (108, 109, 110, 111), (108, 111, 112, 113), (114, 115, 116, 117), (114, 117, 118, 119), (120, 121, 122, 123), (120, 123, 124, 125), (126, 127, 128, 129), (126, 129, 130, 131), (132, 133, 134, 135), (132, 135, 136, 137), (138, 139, 140, 141), (138, 141, 142, 143), (144, 145, 146, 147), (144, 147, 148, 149), (150, 151, 152, 153), (150, 153, 154, 155), (156, 157, 158, 159), (156, 159, 160, 161), (162, 163, 164, 165), (162, 165, 166, 167), (168, 169, 170, 171), (168, 171, 172, 173), (174, 175, 176, 177), (174, 177, 178, 179), (180, 181, 182, 183), (180, 183, 184, 185), (186, 187, 188, 189), (186, 189, 190, 191), (192, 193, 194, 195), (192, 195, 196, 197), (198, 199, 200, 201), (198, 201, 202, 203), (204, 205, 206, 207), (204, 207, 208, 209), (210, 211, 212, 213), (210, 213, 214, 215), (216, 217, 218, 219), (216, 219, 220, 221), (222, 223, 224, 225), (222, 225, 226, 227), (228, 229, 230, 231), (228, 231, 232, 233), (234, 235, 236, 237), (234, 237, 238, 239), (240, 241, 242, 243), (240, 243, 244, 245), (246, 247, 248, 249), (246, 249, 250, 251), (252, 253, 254, 255), (252, 255, 256, 257), (258, 259, 260, 261), (258, 261, 262, 263), (264, 265, 266, 267), (264, 267, 268, 269), (270, 271, 272, 273), (270, 273, 274, 275), (276, 277, 278, 279), (276, 279, 280, 281), (282, 283, 284, 285), (282, 285, 286, 287), (288, 289, 290, 291), (288, 291, 292, 293), (294, 295, 296, 297), (294, 297, 298, 299), (300, 301, 302, 303), (300, 303, 304, 305), (306, 307, 308, 309), (306, 309, 310, 311), (312, 313, 314, 315), (312, 315, 316, 317), (318, 319, 320, 321), (318, 321, 322, 323), (324, 325, 326, 327), (324, 327, 328, 329), (330, 331, 332, 333), (330, 333, 334, 335), (336, 337, 338, 339), (336, 339, 340, 341), (342, 343, 344, 345), (342, 345, 346, 347), (348, 349, 350, 351), (348, 351, 352, 353), (354, 355, 356, 357), (354, 357, 358, 359), (360, 361, 362, 363), (360, 363, 364, 365), (366, 367, 368, 369), (366, 369, 370, 371), (372, 373, 374, 375), (372, 375, 376, 377), (378, 379, 380, 381), (378, 381, 382, 383), (384, 385, 386, 387), (384, 387, 388, 389), (390, 391, 392, 393), (390, 393, 394, 395), (396, 397, 398, 399), (396, 399, 400, 401), (402, 403, 404, 405), (402, 405, 406, 407), (408, 409, 410, 411), (408, 411, 412, 413), (414, 415, 416, 417), (414, 417, 418, 419), (420, 421, 422, 423), (420, 423, 424, 425), (426, 427, 428, 429), (426, 429, 430, 431), (432, 433, 434, 435), (432, 435, 436, 437), (438, 439, 440, 441), (438, 441, 442, 443), (444, 445, 446, 447), (444, 447, 448, 449), (450, 451, 452, 453), (450, 453, 454, 455), (456, 457, 458, 459), (456, 459, 460, 461), (462, 463, 464, 465), (462, 465, 466, 467), (468, 469, 470, 471), (468, 471, 472, 473), (474, 475, 476, 477), (474, 477, 478, 479), (480, 481, 482, 483), (480, 483, 484, 485), (486, 487, 488, 489), (486, 489, 490, 491), (492, 493, 494, 495), (492, 495, 496, 497), (498, 499, 500, 501), (498, 501, 502, 503), (504, 505, 506, 507), (504, 507, 508, 509), (510, 511, 512, 513), (510, 513, 514, 515), (516, 517, 518, 519), (516, 519, 520, 521), (522, 523, 524, 525), (522, 525, 526, 527), (528, 529, 530, 531), (528, 531, 532, 533), (534, 535, 536, 537), (534, 537, 538, 539), (540, 541, 542, 543), (540, 543, 544, 545), (546, 547, 548, 549), (546, 549, 550, 551), (552, 553, 554, 555), (552, 555, 556, 557), (558, 559, 560, 561), (558, 561, 562, 563), (564, 565, 566, 567), (564, 567, 568, 569), (570, 571, 572, 573), (570, 573, 574, 575), (576, 577, 578, 579), (576, 579, 580, 581), (582, 583, 584, 585), (582, 585, 586, 587), (588, 589, 590, 591), (588, 591, 592, 593), (594, 595, 596, 597), (594, 597, 598, 599), (600, 601, 602, 603), (600, 603, 604, 605), (606, 607, 608, 609), (606, 609, 610, 611), (612, 613, 614, 615), (612, 615, 616, 617), (618, 619, 620, 621), (618, 621, 622, 623), (624, 625, 626, 627), (624, 627, 628, 629), (630, 631, 632, 633), (630, 633, 634, 635), (636, 637, 638, 639), (636, 639, 640, 641), (642, 643, 644, 645), (642, 645, 646, 647), (648, 649, 650, 651), (648, 651, 652, 653), (654, 655, 656, 657), (654, 657, 658, 659), (660, 661, 662, 663), (660, 663, 664, 665), (666, 667, 668, 669), (666, 669, 670, 671), (672, 673, 674, 675), (672, 675, 676, 677), (678, 679, 680, 681), (678, 681, 682, 683), (684, 685, 686, 687), (684, 687, 688, 689), (690, 691, 692, 693), (690, 693, 694, 695), (696, 697, 698, 699), (696, 699, 700, 701), (702, 703, 704, 705), (702, 705, 706, 707), (708, 709, 710, 711), (708, 711, 712, 713), (714, 715, 716, 717), (714, 717, 718, 719), (720, 721, 722, 723), (720, 723, 724, 725), (726, 727, 728, 729), (726, 729, 730, 731), (732, 733, 734, 735), (732, 735, 736, 737), (738, 739, 740, 741), (738, 741, 742, 743), (744, 745, 746, 747), (744, 747, 748, 749), (750, 751, 752, 753), (750, 753, 754, 755), (756, 757, 758, 759), (756, 759, 760, 761), (762, 763, 764, 765), (762, 765, 766, 767), (768, 769, 770, 771), (768, 771, 772, 773), (774, 775, 776, 777), (774, 777, 778, 779), (780, 781, 782, 783), (780, 783, 784, 785), (786, 787, 788, 789), (786, 789, 790, 791), (792, 793, 794, 795), (792, 795, 796, 797), (798, 799, 800, 801), (798, 801, 802, 803), (804, 805, 806, 807), (804, 807, 808, 809)])
_uv = me_leaves_001.uv_layers.new(name='UVMap')
_uv.uv.foreach_set('vector', [0.8475, 0.4989, 0.8351, 0.4163, 0.8351, 0.3337, 0.8475, 0.2511, 0.8475, 0.4989, 0.8475, 0.2511, 0.8599, 0.3337, 0.8599, 0.4163, 0.713, 0.7489, 0.7006, 0.6663, 0.7006, 0.5837, 0.713, 0.5011, 0.713, 0.7489, 0.713, 0.5011, 0.7254, 0.5837, 0.7254, 0.6663, 0.2287, 0.001058, 0.2411, 0.08369, 0.2411, 0.1663, 0.2287, 0.2489, 0.2287, 0.001058, 0.2287, 0.2489, 0.2163, 0.1663, 0.2163, 0.08369, 0.6054, 0.4989, 0.593, 0.4163, 0.593, 0.3337, 0.6054, 0.2511, 0.6054, 0.4989, 0.6054, 0.2511, 0.6178, 0.3337, 0.6178, 0.4163, 0.2556, 0.5011, 0.268, 0.5837, 0.268, 0.6663, 0.2556, 0.7489, 0.2556, 0.5011, 0.2556, 0.7489, 0.2432, 0.6663, 0.2432, 0.5837, 0.5246, 0.2511, 0.537, 0.3337, 0.537, 0.4163, 0.5246, 0.4989, 0.5246, 0.2511, 0.5246, 0.4989, 0.5123, 0.4163, 0.5123, 0.3337, 0.713, 0.001058, 0.7254, 0.08369, 0.7254, 0.1663, 0.713, 0.2489, 0.713, 0.001058, 0.713, 0.2489, 0.7006, 0.1663, 0.7006, 0.08369, 0.3632, 0.7511, 0.3756, 0.8337, 0.3756, 0.9163, 0.3632, 0.9989, 0.3632, 0.7511, 0.3632, 0.9989, 0.3508, 0.9163, 0.3508, 0.8337, 0.7937, 0.7489, 0.7813, 0.6663, 0.7813, 0.5837, 0.7937, 0.5011, 0.7937, 0.7489, 0.7937, 0.5011, 0.8061, 0.5837, 0.8061, 0.6663, 0.9282, 0.7489, 0.9158, 0.6663, 0.9158, 0.5837, 0.9282, 0.5011, 0.9282, 0.7489, 0.9282, 0.5011, 0.9406, 0.5837, 0.9406, 0.6663, 0.3901, 0.7511, 0.4025, 0.8337, 0.4025, 0.9163, 0.3901, 0.9989, 0.3901, 0.7511, 0.3901, 0.9989, 0.3777, 0.9163, 0.3777, 0.8337, 0.2825, 0.5011, 0.2949, 0.5837, 0.2949, 0.6663, 0.2825, 0.7489, 0.2825, 0.5011, 0.2825, 0.7489, 0.2701, 0.6663, 0.2701, 0.5837, 0.5516, 0.7511, 0.5639, 0.8337, 0.5639, 0.9163, 0.5516, 0.9989, 0.5516, 0.7511, 0.5516, 0.9989, 0.5392, 0.9163, 0.5392, 0.8337, 0.01345, 0.2511, 0.02585, 0.3337, 0.02585, 0.4163, 0.01345, 0.4989, 0.01345, 0.2511, 0.01345, 0.4989, 0.001059, 0.4163, 0.001058, 0.3337, 0.2556, 0.2511, 0.268, 0.3337, 0.268, 0.4163, 0.2556, 0.4989, 0.2556, 0.2511, 0.2556, 0.4989, 0.2432, 0.4163, 0.2432, 0.3337, 0.3094, 0.9989, 0.297, 0.9163, 0.297, 0.8337, 0.3094, 0.7511, 0.3094, 0.9989, 0.3094, 0.7511, 0.3218, 0.8337, 0.3218, 0.9163, 0.7937, 0.2489, 0.7813, 0.1663, 0.7813, 0.08369, 0.7937, 0.001058, 0.7937, 0.2489, 0.7937, 0.001058, 0.8061, 0.08368, 0.8061, 0.1663, 0.3632, 0.001058, 0.3756, 0.08369, 0.3756, 0.1663, 0.3632, 0.2489, 0.3632, 0.001058, 0.3632, 0.2489, 0.3508, 0.1663, 0.3508, 0.08369, 0.4977, 0.7489, 0.4853, 0.6663, 0.4853, 0.5837, 0.4977, 0.5011, 0.4977, 0.7489, 0.4977, 0.5011, 0.5101, 0.5837, 0.5101, 0.6663, 0.09417, 0.2489, 0.08177, 0.1663, 0.08177, 0.08369, 0.09417, 0.001058, 0.09417, 0.2489, 0.09417, 0.001058, 0.1066, 0.08369, 0.1066, 0.1663, 0.2825, 0.2511, 0.2949, 0.3337, 0.2949, 0.4163, 0.2825, 0.4989, 0.2825, 0.2511, 0.2825, 0.4989, 0.2701, 0.4163, 0.2701, 0.3337, 0.4708, 0.7511, 0.4832, 0.8337, 0.4832, 0.9163, 0.4708, 0.9989, 0.4708, 0.7511, 0.4708, 0.9989, 0.4584, 0.9163, 0.4584, 0.8337, 0.9282, 0.2511, 0.9406, 0.3337, 0.9406, 0.4163, 0.9282, 0.4989, 0.9282, 0.2511, 0.9282, 0.4989, 0.9158, 0.4163, 0.9158, 0.3337, 0.1749, 0.9989, 0.1625, 0.9163, 0.1625, 0.8337, 0.1749, 0.7511, 0.1749, 0.9989, 0.1749, 0.7511, 0.1873, 0.8337, 0.1873, 0.9163, 0.6323, 0.7511, 0.6447, 0.8337, 0.6447, 0.9163, 0.6323, 0.9989, 0.6323, 0.7511, 0.6323, 0.9989, 0.6199, 0.9163, 0.6199, 0.8337, 0.1749, 0.4989, 0.1625, 0.4163, 0.1625, 0.3337, 0.1749, 0.2511, 0.1749, 0.4989, 0.1749, 0.2511, 0.1873, 0.3337, 0.1873, 0.4163, 0.6592, 0.5011, 0.6716, 0.5837, 0.6716, 0.6663, 0.6592, 0.7489, 0.6592, 0.5011, 0.6592, 0.7489, 0.6468, 0.6663, 0.6468, 0.5837, 0.4439, 0.7511, 0.4563, 0.8337, 0.4563, 0.9163, 0.4439, 0.9989, 0.4439, 0.7511, 0.4439, 0.9989, 0.4315, 0.9163, 0.4315, 0.8337, 0.7399, 0.7489, 0.7275, 0.6663, 0.7275, 0.5837, 0.7399, 0.5011, 0.7399, 0.7489, 0.7399, 0.5011, 0.7523, 0.5837, 0.7523, 0.6663, 0.6323, 0.2511, 0.6447, 0.3337, 0.6447, 0.4163, 0.6323, 0.4989, 0.6323, 0.2511, 0.6323, 0.4989, 0.6199, 0.4163, 0.6199, 0.3337, 0.8744, 0.5011, 0.8868, 0.5837, 0.8868, 0.6663, 0.8744, 0.7489, 0.8744, 0.5011, 0.8744, 0.7489, 0.862, 0.6663, 0.862, 0.5837, 0.6861, 0.7511, 0.6985, 0.8337, 0.6985, 0.9163, 0.6861, 0.9989, 0.6861, 0.7511, 0.6861, 0.9989, 0.6737, 0.9163, 0.6737, 0.8337, 0.8744, 0.001058, 0.8868, 0.08369, 0.8868, 0.1663, 0.8744, 0.2489, 0.8744, 0.001058, 0.8744, 0.2489, 0.862, 0.1663, 0.862, 0.08369, 0.8475, 0.2489, 0.8351, 0.1663, 0.8351, 0.08369, 0.8475, 0.001058, 0.8475, 0.2489, 0.8475, 0.001058, 0.8599, 0.08369, 0.8599, 0.1663, 0.2287, 0.7511, 0.2411, 0.8337, 0.2411, 0.9163, 0.2287, 0.9989, 0.2287, 0.7511, 0.2287, 0.9989, 0.2163, 0.9163, 0.2163, 0.8337, 0.09417, 0.7511, 0.1066, 0.8337, 0.1066, 0.9163, 0.09417, 0.9989, 0.09417, 0.7511, 0.09417, 0.9989, 0.08177, 0.9163, 0.08177, 0.8337, 0.9551, 0.2489, 0.9427, 0.1663, 0.9427, 0.08368, 0.9551, 0.001058, 0.9551, 0.2489, 0.9551, 0.001058, 0.9675, 0.08369, 0.9675, 0.1663, 0.06726, 0.9989, 0.05487, 0.9163, 0.05487, 0.8337, 0.06726, 0.7511, 0.06726, 0.9989, 0.06726, 0.7511, 0.07966, 0.8337, 0.07966, 0.9163, 0.3632, 0.4989, 0.3508, 0.4163, 0.3508, 0.3337, 0.3632, 0.2511, 0.3632, 0.4989, 0.3632, 0.2511, 0.3756, 0.3337, 0.3756, 0.4163, 0.09417, 0.2511, 0.1066, 0.3337, 0.1066, 0.4163, 0.09417, 0.4989, 0.09417, 0.2511, 0.09417, 0.4989, 0.08177, 0.4163, 0.08177, 0.3337, 0.7399, 0.4989, 0.7275, 0.4163, 0.7275, 0.3337, 0.7399, 0.2511, 0.7399, 0.4989, 0.7399, 0.2511, 0.7523, 0.3337, 0.7523, 0.4163, 0.7399, 0.2489, 0.7275, 0.1663, 0.7275, 0.08369, 0.7399, 0.001058, 0.7399, 0.2489, 0.7399, 0.001058, 0.7523, 0.08369, 0.7523, 0.1663, 0.4977, 0.4989, 0.4853, 0.4163, 0.4853, 0.3337, 0.4977, 0.2511, 0.4977, 0.4989, 0.4977, 0.2511, 0.5101, 0.3337, 0.5101, 0.4163, 0.982, 0.5011, 0.9944, 0.5837, 0.9944, 0.6663, 0.982, 0.7489, 0.982, 0.5011, 0.982, 0.7489, 0.9696, 0.6663, 0.9696, 0.5837, 0.1211, 0.7511, 0.1335, 0.8337, 0.1335, 0.9163, 0.1211, 0.9989, 0.1211, 0.7511, 0.1211, 0.9989, 0.1087, 0.9163, 0.1087, 0.8337, 0.1211, 0.001058, 0.1335, 0.08369, 0.1335, 0.1663, 0.1211, 0.2489, 0.1211, 0.001058, 0.1211, 0.2489, 0.1087, 0.1663, 0.1087, 0.08369, 0.3363, 0.7489, 0.3239, 0.6663, 0.3239, 0.5837, 0.3363, 0.5011, 0.3363, 0.7489, 0.3363, 0.5011, 0.3487, 0.5837, 0.3487, 0.6663, 0.4977, 0.001058, 0.5101, 0.08369, 0.5101, 0.1663, 0.4977, 0.2489, 0.4977, 0.001058, 0.4977, 0.2489, 0.4853, 0.1663, 0.4853, 0.08369, 0.4439, 0.4989, 0.4315, 0.4163, 0.4315, 0.3337, 0.4439, 0.2511, 0.4439, 0.4989, 0.4439, 0.2511, 0.4563, 0.3337, 0.4563, 0.4163, 0.1211, 0.2511, 0.1335, 0.3337, 0.1335, 0.4163, 0.1211, 0.4989, 0.1211, 0.2511, 0.1211, 0.4989, 0.1087, 0.4163, 0.1087, 0.3337, 0.8475, 0.5011, 0.8599, 0.5837, 0.8599, 0.6663, 0.8475, 0.7489, 0.8475, 0.5011, 0.8475, 0.7489, 0.8351, 0.6663, 0.8351, 0.5837, 0.2018, 0.001058, 0.2142, 0.08369, 0.2142, 0.1663, 0.2018, 0.2489, 0.2018, 0.001058, 0.2018, 0.2489, 0.1894, 0.1663, 0.1894, 0.08369, 0.6592, 0.2511, 0.6716, 0.3337, 0.6716, 0.4163, 0.6592, 0.4989, 0.6592, 0.2511, 0.6592, 0.4989, 0.6468, 0.4163, 0.6468, 0.3337, 0.417, 0.2511, 0.4294, 0.3337, 0.4294, 0.4163, 0.417, 0.4989, 0.417, 0.2511, 0.417, 0.4989, 0.4046, 0.4163, 0.4046, 0.3337, 0.01345, 0.5011, 0.02585, 0.5837, 0.02585, 0.6663, 0.01345, 0.7489, 0.01345, 0.5011, 0.01345, 0.7489, 0.001058, 0.6663, 0.001058, 0.5837, 0.2825, 0.001058, 0.2949, 0.08369, 0.2949, 0.1663, 0.2825, 0.2489, 0.2825, 0.001058, 0.2825, 0.2489, 0.2701, 0.1663, 0.2701, 0.08369, 0.5785, 0.5011, 0.5909, 0.5837, 0.5909, 0.6663, 0.5785, 0.7489, 0.5785, 0.5011, 0.5785, 0.7489, 0.5661, 0.6663, 0.5661, 0.5837, 0.2018, 0.7511, 0.2142, 0.8337, 0.2142, 0.9163, 0.2018, 0.9989, 0.2018, 0.7511, 0.2018, 0.9989, 0.1894, 0.9163, 0.1894, 0.8337, 0.2556, 0.2489, 0.2432, 0.1663, 0.2432, 0.08369, 0.2556, 0.001058, 0.2556, 0.2489, 0.2556, 0.001058, 0.268, 0.08369, 0.268, 0.1663, 0.6054, 0.7511, 0.6178, 0.8337, 0.6178, 0.9163, 0.6054, 0.9989, 0.6054, 0.7511, 0.6054, 0.9989, 0.593, 0.9163, 0.593, 0.8337, 0.2018, 0.4989, 0.1894, 0.4163, 0.1894, 0.3337, 0.2018, 0.2511, 0.2018, 0.4989, 0.2018, 0.2511, 0.2142, 0.3337, 0.2142, 0.4163, 0.2018, 0.5011, 0.2142, 0.5837, 0.2142, 0.6663, 0.2018, 0.7489, 0.2018, 0.5011, 0.2018, 0.7489, 0.1894, 0.6663, 0.1894, 0.5837, 0.8744, 0.2511, 0.8868, 0.3337, 0.8868, 0.4163, 0.8744, 0.4989, 0.8744, 0.2511, 0.8744, 0.4989, 0.862, 0.4163, 0.862, 0.3337, 0.6054, 0.2489, 0.593, 0.1663, 0.593, 0.08368, 0.6054, 0.001058, 0.6054, 0.2489, 0.6054, 0.001058, 0.6178, 0.08369, 0.6178, 0.1663, 0.982, 0.4989, 0.9696, 0.4163, 0.9696, 0.3337, 0.982, 0.2511, 0.982, 0.4989, 0.982, 0.2511, 0.9944, 0.3337, 0.9944, 0.4163, 0.3094, 0.5011, 0.3218, 0.5837, 0.3218, 0.6663, 0.3094, 0.7489, 0.3094, 0.5011, 0.3094, 0.7489, 0.297, 0.6663, 0.297, 0.5837, 0.5246, 0.001058, 0.537, 0.08369, 0.537, 0.1663, 0.5246, 0.2489, 0.5246, 0.001058, 0.5246, 0.2489, 0.5123, 0.1663, 0.5123, 0.08369, 0.9013, 0.2489, 0.8889, 0.1663, 0.8889, 0.08369, 0.9013, 0.001058, 0.9013, 0.2489, 0.9013, 0.001058, 0.9137, 0.08368, 0.9137, 0.1663, 0.3094, 0.2489, 0.297, 0.1663, 0.297, 0.08369, 0.3094, 0.001058, 0.3094, 0.2489, 0.3094, 0.001058, 0.3218, 0.08369, 0.3218, 0.1663, 0.417, 0.7511, 0.4294, 0.8337, 0.4294, 0.9163, 0.417, 0.9989, 0.417, 0.7511, 0.417, 0.9989, 0.4046, 0.9163, 0.4046, 0.8337, 0.1211, 0.5011, 0.1335, 0.5837, 0.1335, 0.6663, 0.1211, 0.7489, 0.1211, 0.5011, 0.1211, 0.7489, 0.1087, 0.6663, 0.1087, 0.5837, 0.417, 0.001058, 0.4294, 0.08369, 0.4294, 0.1663, 0.417, 0.2489, 0.417, 0.001058, 0.417, 0.2489, 0.4046, 0.1663, 0.4046, 0.08369, 0.1749, 0.001058, 0.1873, 0.08369, 0.1873, 0.1663, 0.1749, 0.2489, 0.1749, 0.001058, 0.1749, 0.2489, 0.1625, 0.1663, 0.1625, 0.08369, 0.06726, 0.5011, 0.07966, 0.5837, 0.07966, 0.6663, 0.06726, 0.7489, 0.06726, 0.5011, 0.06726, 0.7489, 0.05487, 0.6663, 0.05487, 0.5837, 0.6323, 0.5011, 0.6447, 0.5837, 0.6447, 0.6663, 0.6323, 0.7489, 0.6323, 0.5011, 0.6323, 0.7489, 0.6199, 0.6663, 0.6199, 0.5837, 0.417, 0.5011, 0.4294, 0.5837, 0.4294, 0.6663, 0.417, 0.7489, 0.417, 0.5011, 0.417, 0.7489, 0.4046, 0.6663, 0.4046, 0.5837, 0.5516, 0.7489, 0.5392, 0.6663, 0.5392, 0.5837, 0.5516, 0.5011, 0.5516, 0.7489, 0.5516, 0.5011, 0.5639, 0.5837, 0.5639, 0.6663, 0.09417, 0.5011, 0.1066, 0.5837, 0.1066, 0.6663, 0.09417, 0.7489, 0.09417, 0.5011, 0.09417, 0.7489, 0.08177, 0.6663, 0.08177, 0.5837, 0.5785, 0.9989, 0.5661, 0.9163, 0.5661, 0.8337, 0.5785, 0.7511, 0.5785, 0.9989, 0.5785, 0.7511, 0.5909, 0.8337, 0.5909, 0.9163, 0.5785, 0.2511, 0.5909, 0.3337, 0.5909, 0.4163, 0.5785, 0.4989, 0.5785, 0.2511, 0.5785, 0.4989, 0.5661, 0.4163, 0.5661, 0.3337, 0.6861, 0.2511, 0.6985, 0.3337, 0.6985, 0.4163, 0.6861, 0.4989, 0.6861, 0.2511, 0.6861, 0.4989, 0.6737, 0.4163, 0.6737, 0.3337, 0.6054, 0.5011, 0.6178, 0.5837, 0.6178, 0.6663, 0.6054, 0.7489, 0.6054, 0.5011, 0.6054, 0.7489, 0.593, 0.6663, 0.593, 0.5837, 0.148, 0.2511, 0.1604, 0.3337, 0.1604, 0.4163, 0.148, 0.4989, 0.148, 0.2511, 0.148, 0.4989, 0.1356, 0.4163, 0.1356, 0.3337, 0.04036, 0.5011, 0.05275, 0.5837, 0.05275, 0.6663, 0.04036, 0.7489, 0.04036, 0.5011, 0.04036, 0.7489, 0.02796, 0.6663, 0.02796, 0.5837, 0.6861, 0.001058, 0.6985, 0.08369, 0.6985, 0.1663, 0.6861, 0.2489, 0.6861, 0.001058, 0.6861, 0.2489, 0.6737, 0.1663, 0.6737, 0.08369, 0.5516, 0.4989, 0.5392, 0.4163, 0.5392, 0.3337, 0.5516, 0.2511, 0.5516, 0.4989, 0.5516, 0.2511, 0.5639, 0.3337, 0.5639, 0.4163, 0.06726, 0.2511, 0.07966, 0.3337, 0.07966, 0.4163, 0.06726, 0.4989, 0.06726, 0.2511, 0.06726, 0.4989, 0.05487, 0.4163, 0.05487, 0.3337, 0.9013, 0.7489, 0.8889, 0.6663, 0.8889, 0.5837, 0.9013, 0.5011, 0.9013, 0.7489, 0.9013, 0.5011, 0.9137, 0.5837, 0.9137, 0.6663, 0.3363, 0.7511, 0.3487, 0.8337, 0.3487, 0.9163, 0.3363, 0.9989, 0.3363, 0.7511, 0.3363, 0.9989, 0.3239, 0.9163, 0.3239, 0.8337, 0.7668, 0.001058, 0.7792, 0.08369, 0.7792, 0.1663, 0.7668, 0.2489, 0.7668, 0.001058, 0.7668, 0.2489, 0.7544, 0.1663, 0.7544, 0.08369, 0.6592, 0.001058, 0.6716, 0.08369, 0.6716, 0.1663, 0.6592, 0.2489, 0.6592, 0.001058, 0.6592, 0.2489, 0.6468, 0.1663, 0.6468, 0.08369, 0.2825, 0.7511, 0.2949, 0.8337, 0.2949, 0.9163, 0.2825, 0.9989, 0.2825, 0.7511, 0.2825, 0.9989, 0.2701, 0.9163, 0.2701, 0.8337, 0.2287, 0.5011, 0.2411, 0.5837, 0.2411, 0.6663, 0.2287, 0.7489, 0.2287, 0.5011, 0.2287, 0.7489, 0.2163, 0.6663, 0.2163, 0.5837, 0.2287, 0.2511, 0.2411, 0.3337, 0.2411, 0.4163, 0.2287, 0.4989, 0.2287, 0.2511, 0.2287, 0.4989, 0.2163, 0.4163, 0.2163, 0.3337, 0.6592, 0.7511, 0.6716, 0.8337, 0.6716, 0.9163, 0.6592, 0.9989, 0.6592, 0.7511, 0.6592, 0.9989, 0.6468, 0.9163, 0.6468, 0.8337, 0.3901, 0.2511, 0.4025, 0.3337, 0.4025, 0.4163, 0.3901, 0.4989, 0.3901, 0.2511, 0.3901, 0.4989, 0.3777, 0.4163, 0.3777, 0.3337, 0.04036, 0.2489, 0.02796, 0.1663, 0.02796, 0.08369, 0.04036, 0.001058, 0.04036, 0.2489, 0.04036, 0.001058, 0.05275, 0.08369, 0.05275, 0.1663, 0.713, 0.2511, 0.7254, 0.3337, 0.7254, 0.4163, 0.713, 0.4989, 0.713, 0.2511, 0.713, 0.4989, 0.7006, 0.4163, 0.7006, 0.3337, 0.3901, 0.5011, 0.4025, 0.5837, 0.4025, 0.6663, 0.3901, 0.7489, 0.3901, 0.5011, 0.3901, 0.7489, 0.3777, 0.6663, 0.3777, 0.5837, 0.01345, 0.001058, 0.02585, 0.08369, 0.02585, 0.1663, 0.01345, 0.2489, 0.01345, 0.001058, 0.01345, 0.2489, 0.001058, 0.1663, 0.001059, 0.08369, 0.4977, 0.7511, 0.5101, 0.8337, 0.5101, 0.9163, 0.4977, 0.9989, 0.4977, 0.7511, 0.4977, 0.9989, 0.4853, 0.9163, 0.4853, 0.8337, 0.1749, 0.7489, 0.1625, 0.6663, 0.1625, 0.5837, 0.1749, 0.5011, 0.1749, 0.7489, 0.1749, 0.5011, 0.1873, 0.5837, 0.1873, 0.6663, 0.7937, 0.4989, 0.7813, 0.4163, 0.7813, 0.3337, 0.7937, 0.2511, 0.7937, 0.4989, 0.7937, 0.2511, 0.8061, 0.3337, 0.8061, 0.4163, 0.9551, 0.5011, 0.9675, 0.5837, 0.9675, 0.6663, 0.9551, 0.7489, 0.9551, 0.5011, 0.9551, 0.7489, 0.9427, 0.6663, 0.9427, 0.5837, 0.9282, 0.2489, 0.9158, 0.1663, 0.9158, 0.08369, 0.9282, 0.001058, 0.9282, 0.2489, 0.9282, 0.001058, 0.9406, 0.08369, 0.9406, 0.1663, 0.3901, 0.001058, 0.4025, 0.08369, 0.4025, 0.1663, 0.3901, 0.2489, 0.3901, 0.001058, 0.3901, 0.2489, 0.3777, 0.1663, 0.3777, 0.08369, 0.4439, 0.2489, 0.4315, 0.1663, 0.4315, 0.08368, 0.4439, 0.001058, 0.4439, 0.2489, 0.4439, 0.001058, 0.4563, 0.08368, 0.4563, 0.1663, 0.4708, 0.5011, 0.4832, 0.5837, 0.4832, 0.6663, 0.4708, 0.7489, 0.4708, 0.5011, 0.4708, 0.7489, 0.4584, 0.6663, 0.4584, 0.5837, 0.8206, 0.7489, 0.8082, 0.6663, 0.8082, 0.5837, 0.8206, 0.5011, 0.8206, 0.7489, 0.8206, 0.5011, 0.833, 0.5837, 0.833, 0.6663, 0.3632, 0.5011, 0.3756, 0.5837, 0.3756, 0.6663, 0.3632, 0.7489, 0.3632, 0.5011, 0.3632, 0.7489, 0.3508, 0.6663, 0.3508, 0.5837, 0.982, 0.2489, 0.9696, 0.1663, 0.9696, 0.08368, 0.982, 0.001058, 0.982, 0.2489, 0.982, 0.001058, 0.9944, 0.08368, 0.9944, 0.1663, 0.5785, 0.001058, 0.5909, 0.08368, 0.5909, 0.1663, 0.5785, 0.2489, 0.5785, 0.001058, 0.5785, 0.2489, 0.5661, 0.1663, 0.5661, 0.08369, 0.6861, 0.7489, 0.6737, 0.6663, 0.6737, 0.5837, 0.6861, 0.5011, 0.6861, 0.7489, 0.6861, 0.5011, 0.6985, 0.5837, 0.6985, 0.6663, 0.3363, 0.2511, 0.3487, 0.3337, 0.3487, 0.4163, 0.3363, 0.4989, 0.3363, 0.2511, 0.3363, 0.4989, 0.3239, 0.4163, 0.3239, 0.3337, 0.3363, 0.001058, 0.3487, 0.08369, 0.3487, 0.1663, 0.3363, 0.2489, 0.3363, 0.001058, 0.3363, 0.2489, 0.3239, 0.1663, 0.3239, 0.08369, 0.5516, 0.2489, 0.5392, 0.1663, 0.5392, 0.08369, 0.5516, 0.001058, 0.5516, 0.2489, 0.5516, 0.001058, 0.5639, 0.08369, 0.5639, 0.1663, 0.4439, 0.5011, 0.4563, 0.5837, 0.4563, 0.6663, 0.4439, 0.7489, 0.4439, 0.5011, 0.4439, 0.7489, 0.4315, 0.6663, 0.4315, 0.5837, 0.7668, 0.4989, 0.7544, 0.4163, 0.7544, 0.3337, 0.7668, 0.2511, 0.7668, 0.4989, 0.7668, 0.2511, 0.7792, 0.3337, 0.7792, 0.4163, 0.06726, 0.2489, 0.05487, 0.1663, 0.05487, 0.08369, 0.06726, 0.001058, 0.06726, 0.2489, 0.06726, 0.001058, 0.07966, 0.08369, 0.07966, 0.1663, 0.5246, 0.7511, 0.537, 0.8337, 0.537, 0.9163, 0.5246, 0.9989, 0.5246, 0.7511, 0.5246, 0.9989, 0.5123, 0.9163, 0.5123, 0.8337, 0.8206, 0.2489, 0.8082, 0.1663, 0.8082, 0.08369, 0.8206, 0.001058, 0.8206, 0.2489, 0.8206, 0.001058, 0.833, 0.08369, 0.833, 0.1663, 0.04036, 0.2511, 0.05275, 0.3337, 0.05275, 0.4163, 0.04036, 0.4989, 0.04036, 0.2511, 0.04036, 0.4989, 0.02796, 0.4163, 0.02796, 0.3337, 0.4708, 0.001058, 0.4832, 0.08369, 0.4832, 0.1663, 0.4708, 0.2489, 0.4708, 0.001058, 0.4708, 0.2489, 0.4584, 0.1663, 0.4584, 0.08369, 0.9551, 0.2511, 0.9675, 0.3337, 0.9675, 0.4163, 0.9551, 0.4989, 0.9551, 0.2511, 0.9551, 0.4989, 0.9427, 0.4163, 0.9427, 0.3337, 0.713, 0.7511, 0.7254, 0.8337, 0.7254, 0.9163, 0.713, 0.9989, 0.713, 0.7511, 0.713, 0.9989, 0.7006, 0.9163, 0.7006, 0.8337, 0.6323, 0.001058, 0.6447, 0.08369, 0.6447, 0.1663, 0.6323, 0.2489, 0.6323, 0.001058, 0.6323, 0.2489, 0.6199, 0.1663, 0.6199, 0.08369, 0.8206, 0.2511, 0.833, 0.3337, 0.833, 0.4163, 0.8206, 0.4989, 0.8206, 0.2511, 0.8206, 0.4989, 0.8082, 0.4163, 0.8082, 0.3337, 0.148, 0.5011, 0.1604, 0.5837, 0.1604, 0.6663, 0.148, 0.7489, 0.148, 0.5011, 0.148, 0.7489, 0.1356, 0.6663, 0.1356, 0.5837, 0.5246, 0.5011, 0.537, 0.5837, 0.537, 0.6663, 0.5246, 0.7489, 0.5246, 0.5011, 0.5246, 0.7489, 0.5123, 0.6663, 0.5123, 0.5837, 0.148, 0.2489, 0.1356, 0.1663, 0.1356, 0.08369, 0.148, 0.001058, 0.148, 0.2489, 0.148, 0.001058, 0.1604, 0.08369, 0.1604, 0.1663, 0.7668, 0.5011, 0.7792, 0.5837, 0.7792, 0.6663, 0.7668, 0.7489, 0.7668, 0.5011, 0.7668, 0.7489, 0.7544, 0.6663, 0.7544, 0.5837, 0.4708, 0.2511, 0.4832, 0.3337, 0.4832, 0.4163, 0.4708, 0.4989, 0.4708, 0.2511, 0.4708, 0.4989, 0.4584, 0.4163, 0.4584, 0.3337, 0.3094, 0.2511, 0.3218, 0.3337, 0.3218, 0.4163, 0.3094, 0.4989, 0.3094, 0.2511, 0.3094, 0.4989, 0.297, 0.4163, 0.297, 0.3337, 0.9013, 0.2511, 0.9137, 0.3337, 0.9137, 0.4163, 0.9013, 0.4989, 0.9013, 0.2511, 0.9013, 0.4989, 0.8889, 0.4163, 0.8889, 0.3337, 0.01345, 0.9989, 0.001058, 0.9163, 0.001058, 0.8337, 0.01345, 0.7511, 0.01345, 0.9989, 0.01345, 0.7511, 0.02585, 0.8337, 0.02585, 0.9163])
me_leaves_001.materials.append(mat_material)
me_leaves_001.use_remesh_preserve_volume = False
me_leaves_001.use_remesh_preserve_attributes = False
me_leaves_001.use_mirror_vertex_groups = False
me_leaves_001.update()

# ---- objects
ob_leaves_001 = bpy.data.objects.new('leaves.001', me_leaves_002)
ob_leaves = bpy.data.objects.new('leaves', me_leaves_001)

# ---- transforms, parenting, visibility, modifiers, constraints
ob_leaves_001.location = (0.0, 0.0, 0.0)
ob_leaves_001.lineart.crease_threshold = 0.0
ob_leaves.location = (0.0, 0.0, 0.0)
ob_leaves.lineart.crease_threshold = 0.0

# ---- collection membership
col_collection_1.objects.link(ob_leaves_001)
col_collection_1.objects.link(ob_leaves)

# ---- scene / render settings (as saved in the file)
scene.frame_start = 1; scene.frame_end = 250; scene.frame_set(1)
scene.render.engine = 'CYCLES'
scene.render.resolution_percentage = 50
scene.render.dither_intensity = 0.0
scene.cycles.use_denoising = False
scene.cycles.samples = 10
scene.cycles.sampling_pattern = 'TABULATED_SOBOL'
scene.cycles.light_sampling_threshold = 0.0
scene.cycles.use_adaptive_sampling = False
scene.cycles.use_light_tree = False
scene.cycles.blur_glossy = 0.0
scene.cycles.pixel_filter_type = 'GAUSSIAN'
scene.cycles.sample_clamp_indirect = 0.0
scene.view_settings.view_transform = 'Standard'
bpy.context.view_layer.update()

# ---- added for rendering (the .blend has no active camera and no usable light): camera, sun
cam_auto = bpy.data.cameras.new('AutoCamera')
cam_auto.lens = 50.0
cam_auto.sensor_width = 36.0
cam_auto.clip_end = 5100.02
ob_auto_camera = bpy.data.objects.new('AutoCamera', cam_auto)
scene.collection.objects.link(ob_auto_camera)
ob_auto_camera.location = (299.34, -351.295, 248.777)
ob_auto_camera.rotation_euler = (1.09748, -7.21219e-08, 0.694738)
scene.camera = ob_auto_camera
light_auto_sun = bpy.data.lights.new('AutoSun', 'SUN')
light_auto_sun.energy = 3.0
light_auto_sun.angle = 0.0523599
ob_auto_sun = bpy.data.objects.new('AutoSun', light_auto_sun)
scene.collection.objects.link(ob_auto_sun)
ob_auto_sun.rotation_euler = (0.872665, 0.174533, 0.523599)
bpy.context.view_layer.update()
